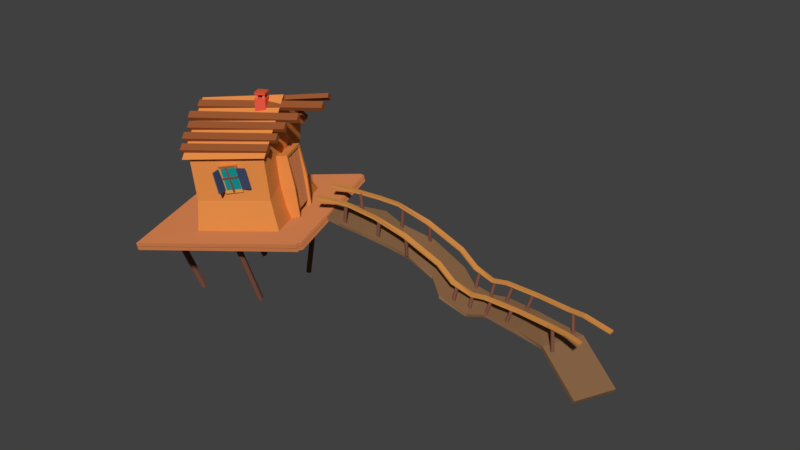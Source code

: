 # Source: DOMEK3.blend  (saved by Blender 2.79.0; exported with 4.5.12 LTS)
import bpy
from mathutils import Matrix  # noqa: F401  (used for matrix-valued properties, if any)

bpy.ops.wm.read_factory_settings(use_empty=True)
scene = bpy.context.scene
scene.name = 'Scene'

# ---- collections
col_collection_1 = bpy.data.collections.new('Collection 1'); scene.collection.children.link(col_collection_1)

# ---- materials (node trees are filled in below, after node groups)
mat_material_010 = bpy.data.materials.new('Material.010')
mat_material_010.alpha_threshold = 0.0
mat_material_010.roughness = 0.5
mat_material_007 = bpy.data.materials.new('Material.007')
mat_material_007.alpha_threshold = 0.0
mat_material_007.roughness = 0.5
mat_material_008 = bpy.data.materials.new('Material.008')
mat_material_008.alpha_threshold = 0.0
mat_material_008.roughness = 0.5
mat_material_006 = bpy.data.materials.new('Material.006')
mat_material_006.alpha_threshold = 0.0
mat_material_006.roughness = 0.5
mat_material_003 = bpy.data.materials.new('Material.003')
mat_material_003.alpha_threshold = 0.0
mat_material_003.roughness = 0.5
mat_material_002 = bpy.data.materials.new('Material.002')
mat_material_002.alpha_threshold = 0.0
mat_material_002.roughness = 0.5
mat_material_011 = bpy.data.materials.new('Material.011')
mat_material_011.alpha_threshold = 0.0
mat_material_011.roughness = 0.5
mat_material_017 = bpy.data.materials.new('Material.017')
mat_material_017.alpha_threshold = 0.0
mat_material_017.roughness = 0.5
mat_material_016 = bpy.data.materials.new('Material.016')
mat_material_016.alpha_threshold = 0.0
mat_material_016.roughness = 0.5
mat_material_015 = bpy.data.materials.new('Material.015')
mat_material_015.alpha_threshold = 0.0
mat_material_015.roughness = 0.5
mat_material_012 = bpy.data.materials.new('Material.012')
mat_material_012.alpha_threshold = 0.0
mat_material_012.roughness = 0.5

# ---- material node trees
mat_material_010.use_nodes = True; mat_material_010.node_tree.nodes.clear()
_N = mat_material_010.node_tree.nodes; _L = mat_material_010.node_tree.links
n0 = _N.new('ShaderNodeOutputMaterial'); n0.name = 'Material Output'; n0.location = (300, 300)
n1 = _N.new('ShaderNodeBsdfDiffuse'); n1.name = 'Diffuse BSDF'; n1.location = (10, 300)
n1.inputs[0].default_value = (0.2122, 0.08438, 0.05781, 1.0)
_L.new(n1.outputs[0], n0.inputs[0])
n0.is_active_output = True
mat_material_007.use_nodes = True; mat_material_007.node_tree.nodes.clear()
_N = mat_material_007.node_tree.nodes; _L = mat_material_007.node_tree.links
n0 = _N.new('ShaderNodeOutputMaterial'); n0.name = 'Material Output'; n0.location = (300, 300)
n1 = _N.new('ShaderNodeBsdfDiffuse'); n1.name = 'Diffuse BSDF'; n1.location = (10, 300)
n1.inputs[0].default_value = (0.6619, 0.2723, 0.064, 1.0)
_L.new(n1.outputs[0], n0.inputs[0])
n0.is_active_output = True
mat_material_008.use_nodes = True; mat_material_008.node_tree.nodes.clear()
_N = mat_material_008.node_tree.nodes; _L = mat_material_008.node_tree.links
n0 = _N.new('ShaderNodeOutputMaterial'); n0.name = 'Material Output'; n0.location = (300, 300)
n1 = _N.new('ShaderNodeBsdfDiffuse'); n1.name = 'Diffuse BSDF'; n1.location = (10, 300)
n1.inputs[0].default_value = (0.008769, 0.2883, 0.2883, 1.0)
_L.new(n1.outputs[0], n0.inputs[0])
n0.is_active_output = True
mat_material_006.use_nodes = True; mat_material_006.node_tree.nodes.clear()
_N = mat_material_006.node_tree.nodes; _L = mat_material_006.node_tree.links
n0 = _N.new('ShaderNodeOutputMaterial'); n0.name = 'Material Output'; n0.location = (300, 300)
n1 = _N.new('ShaderNodeBsdfDiffuse'); n1.name = 'Diffuse BSDF'; n1.location = (10, 300)
n1.inputs[0].default_value = (0.05382, 0.07982, 0.1574, 1.0)
_L.new(n1.outputs[0], n0.inputs[0])
n0.is_active_output = True
mat_material_003.use_nodes = True; mat_material_003.node_tree.nodes.clear()
_N = mat_material_003.node_tree.nodes; _L = mat_material_003.node_tree.links
n0 = _N.new('ShaderNodeOutputMaterial'); n0.name = 'Material Output'; n0.location = (300, 300)
n1 = _N.new('ShaderNodeBsdfDiffuse'); n1.name = 'Diffuse BSDF'; n1.location = (10, 300)
n1.inputs[0].default_value = (0.4969, 0.1683, 0.06125, 1.0)
n1.inputs[1].default_value = 1.0
_L.new(n1.outputs[0], n0.inputs[0])
n0.is_active_output = True
mat_material_002.use_nodes = True; mat_material_002.node_tree.nodes.clear()
_N = mat_material_002.node_tree.nodes; _L = mat_material_002.node_tree.links
n0 = _N.new('ShaderNodeOutputMaterial'); n0.name = 'Material Output'; n0.location = (300, 300)
n1 = _N.new('ShaderNodeBsdfDiffuse'); n1.name = 'Diffuse BSDF'; n1.location = (10, 300)
n1.inputs[0].default_value = (0.8, 0.2738, 0.06595, 1.0)
_L.new(n1.outputs[0], n0.inputs[0])
n0.is_active_output = True
mat_material_011.use_nodes = True; mat_material_011.node_tree.nodes.clear()
_N = mat_material_011.node_tree.nodes; _L = mat_material_011.node_tree.links
n0 = _N.new('ShaderNodeOutputMaterial'); n0.name = 'Material Output'; n0.location = (300, 300)
n1 = _N.new('ShaderNodeBsdfDiffuse'); n1.name = 'Diffuse BSDF'; n1.location = (10, 300)
n1.inputs[0].default_value = (0.2529, 0.1334, 0.06331, 1.0)
_L.new(n1.outputs[0], n0.inputs[0])
n0.is_active_output = True
mat_material_017.use_nodes = True; mat_material_017.node_tree.nodes.clear()
_N = mat_material_017.node_tree.nodes; _L = mat_material_017.node_tree.links
n0 = _N.new('ShaderNodeOutputMaterial'); n0.name = 'Material Output'; n0.location = (300, 300)
n1 = _N.new('ShaderNodeBsdfDiffuse'); n1.name = 'Diffuse BSDF'; n1.location = (10, 300)
n1.inputs[0].default_value = (0.8, 0.1027, 0.03772, 1.0)
_L.new(n1.outputs[0], n0.inputs[0])
n0.is_active_output = True
mat_material_016.use_nodes = True; mat_material_016.node_tree.nodes.clear()
_N = mat_material_016.node_tree.nodes; _L = mat_material_016.node_tree.links
n0 = _N.new('ShaderNodeOutputMaterial'); n0.name = 'Material Output'; n0.location = (300, 300)
n1 = _N.new('ShaderNodeBsdfDiffuse'); n1.name = 'Diffuse BSDF'; n1.location = (10, 300)
n1.inputs[0].default_value = (0.8, 0.1992, 0.09667, 1.0)
_L.new(n1.outputs[0], n0.inputs[0])
n0.is_active_output = True
mat_material_015.use_nodes = True; mat_material_015.node_tree.nodes.clear()
_N = mat_material_015.node_tree.nodes; _L = mat_material_015.node_tree.links
n0 = _N.new('ShaderNodeOutputMaterial'); n0.name = 'Material Output'; n0.location = (300, 300)
n1 = _N.new('ShaderNodeBsdfDiffuse'); n1.name = 'Diffuse BSDF'; n1.location = (10, 300)
n1.inputs[0].default_value = (0.8689, 0.1105, 0.06482, 1.0)
_L.new(n1.outputs[0], n0.inputs[0])
n0.is_active_output = True
mat_material_012.use_nodes = True; mat_material_012.node_tree.nodes.clear()
_N = mat_material_012.node_tree.nodes; _L = mat_material_012.node_tree.links
n0 = _N.new('ShaderNodeOutputMaterial'); n0.name = 'Material Output'; n0.location = (300, 300)
n1 = _N.new('ShaderNodeBsdfDiffuse'); n1.name = 'Diffuse BSDF'; n1.location = (10, 300)
n1.inputs[0].default_value = (0.3264, 0.09872, 0.03205, 1.0)
_L.new(n1.outputs[0], n0.inputs[0])
n0.is_active_output = True

# ---- world
world_world = bpy.data.worlds.new('World'); scene.world = world_world
world_world.color = (0.05088, 0.05088, 0.05088)
world_world.use_sun_shadow = False
world_world.sun_shadow_jitter_overblur = 0.0
world_world.cycles.sampling_method = 'MANUAL'

# ---- meshes
me_cube_259 = bpy.data.meshes.new('Cube.259')
me_cube_259.from_pydata([(-1.0, -0.6732, -1.0), (-1.0, 5.909, -1.0), (-0.8556, -0.5289, -0.2894), (-1.0, -0.6732, -0.4337), (-0.8556, 5.764, -0.2894), (-1.0, 5.909, -0.4337), (-0.2813, -0.5289, -0.2894), (-0.1369, -0.6732, -0.4337), (-0.2813, 5.764, -0.2894), (-0.1369, 5.909, -0.4337), (-0.4001, -0.6732, -1.0), (-0.1369, -0.6732, -0.7368), (-0.1369, 5.909, -0.7368), (-0.4001, 5.909, -1.0)], [], [(8, 4, 2, 6), (1, 5, 9, 12, 13), (0, 3, 5, 1), (10, 11, 7, 3, 0), (2, 4, 5, 3), (4, 8, 9, 5), (8, 6, 7, 9), (6, 2, 3, 7), (12, 9, 7, 11), (10, 13, 12, 11), (1, 13, 10, 0)])
me_cube_259.materials.append(mat_material_010)
me_cube_259.use_remesh_preserve_volume = False
me_cube_259.use_remesh_preserve_attributes = False
me_cube_259.use_mirror_vertex_groups = False
me_cube_259.update()
me_cube_258 = bpy.data.meshes.new('Cube.258')
me_cube_258.from_pydata([(-1.0, -1.0, -1.0), (-1.0, -1.0, 1.0), (-1.0, 0.3716, -1.0), (-1.0, 0.3716, 1.0), (-0.4075, -1.0, -1.0), (-0.4075, -1.0, 1.0), (-0.4075, 0.3716, -1.0), (-0.4075, 0.3716, 1.0), (-1.0, -1.0, 0.8), (-1.0, 0.3716, 0.8), (-0.4075, 0.3716, 0.8), (-0.4075, -1.0, 0.8), (-1.0, 0.3716, -0.82), (-0.4075, 0.3716, -0.82), (-0.4075, -1.0, -0.82), (-1.0, -1.0, -0.82), (-1.0, 0.2345, -1.0), (-1.0, 0.2345, 1.0), (-0.4075, 0.2345, -1.0), (-0.4075, 0.2345, 1.0), (-0.517, 0.2345, 0.8112), (-1.0, 0.2345, 0.8), (-1.0, 0.2345, -0.82), (-0.517, 0.2345, -0.8088), (-1.0, -0.8766, -1.0), (-0.4075, -0.8766, 1.0), (-0.517, -0.8766, 0.8112), (-0.517, -0.8766, -0.8088), (-1.0, -0.8766, 1.0), (-0.4075, -0.8766, -1.0), (-1.0, -0.8766, 0.8), (-1.0, -0.8766, -0.82), (-0.5853, 0.3374, -0.9504), (-0.5853, 0.3374, 0.95), (-0.5853, -0.966, -0.9504), (-0.5853, -0.966, 0.95), (-0.5853, -0.966, 0.76), (-0.5853, 0.3374, 0.76), (-0.5853, 0.3374, -0.7793), (-0.5853, -0.966, -0.7793), (-0.5853, 0.207, 0.95), (-0.5853, 0.207, -0.9504), (-0.5853, -0.8487, 0.95), (-0.5853, -0.8487, -0.9504)], [], [(21, 17, 3, 9), (37, 33, 7, 10), (26, 25, 5, 11), (36, 35, 1, 8), (43, 29, 4, 34), (42, 28, 1, 35), (39, 36, 8, 15), (27, 26, 11, 14), (38, 37, 10, 13), (22, 21, 9, 12), (16, 22, 12, 2), (32, 38, 13, 6), (29, 27, 14, 4), (34, 39, 15, 0), (6, 13, 23, 18), (24, 31, 22, 16), (31, 30, 21, 22), (13, 10, 20, 23), (33, 3, 17, 40), (32, 6, 18, 41), (10, 7, 19, 20), (30, 28, 17, 21), (8, 1, 28, 30), (15, 8, 30, 31), (0, 15, 31, 24), (18, 23, 27, 29), (23, 20, 26, 27), (40, 17, 28, 42), (41, 18, 29, 43), (20, 19, 25, 26), (16, 41, 43, 24), (19, 40, 42, 25), (2, 32, 41, 16), (7, 33, 40, 19), (4, 14, 39, 34), (2, 12, 38, 32), (12, 9, 37, 38), (14, 11, 36, 39), (25, 42, 35, 5), (24, 43, 34, 0), (11, 5, 35, 36), (9, 3, 33, 37)])
me_cube_258.polygons.foreach_set('material_index', [0, 0, 0, 0, 0, 0, 0, 0, 0, 0, 0, 0, 0, 0, 0, 0, 0, 0, 0, 0, 0, 0, 0, 0, 0, 0, 1, 0, 0, 0, 0, 0, 0, 0, 0, 0, 0, 0, 0, 0, 0, 0])
me_cube_258.materials.append(mat_material_007)
me_cube_258.materials.append(mat_material_008)
me_cube_258.use_remesh_preserve_volume = False
me_cube_258.use_remesh_preserve_attributes = False
me_cube_258.use_mirror_vertex_groups = False
me_cube_258.update()
me_cube_257 = bpy.data.meshes.new('Cube.257')
me_cube_257.from_pydata([(-1.0, -0.6732, -1.0), (-1.163, 8.977, -1.028), (-0.8556, -0.5289, -0.2894), (-1.0, -0.6732, -0.4337), (-1.019, 8.833, -0.3175), (-1.163, 8.977, -0.4618), (-0.2813, -0.5289, -0.2894), (-0.1369, -0.6732, -0.4337), (-0.4443, 8.833, -0.3175), (-0.3, 8.977, -0.4618), (-0.4001, -0.6732, -1.0), (-0.1369, -0.6732, -0.7368), (-0.3, 8.977, -0.7649), (-0.5631, 8.977, -1.028)], [], [(8, 4, 2, 6), (1, 5, 9, 12, 13), (0, 3, 5, 1), (10, 11, 7, 3, 0), (2, 4, 5, 3), (4, 8, 9, 5), (8, 6, 7, 9), (6, 2, 3, 7), (12, 9, 7, 11), (10, 13, 12, 11), (1, 13, 10, 0)])
me_cube_257.materials.append(mat_material_010)
me_cube_257.use_remesh_preserve_volume = False
me_cube_257.use_remesh_preserve_attributes = False
me_cube_257.use_mirror_vertex_groups = False
me_cube_257.update()
me_cube_256 = bpy.data.meshes.new('Cube.256')
me_cube_256.from_pydata([(-1.009, -1.094, -0.5183), (-0.9629, -1.052, 4.004), (-1.009, 0.9055, -0.5183), (-0.9629, 0.9482, 4.004), (-0.6022, -1.147, -0.5337), (-0.5557, -1.105, 3.989), (-0.6022, 0.8528, -0.5337), (-0.5557, 0.8955, 3.989)], [], [(0, 1, 3, 2), (2, 3, 7, 6), (6, 7, 5, 4), (4, 5, 1, 0), (2, 6, 4, 0), (7, 3, 1, 5)])
me_cube_256.materials.append(mat_material_006)
me_cube_256.use_remesh_preserve_volume = False
me_cube_256.use_remesh_preserve_attributes = False
me_cube_256.use_mirror_vertex_groups = False
me_cube_256.update()
me_cube_255 = bpy.data.meshes.new('Cube.255')
me_cube_255.from_pydata([(-1.009, -1.094, -0.5183), (-0.9629, -1.052, 4.004), (-1.009, 0.9055, -0.5183), (-0.9629, 0.9482, 4.004), (-0.6022, -1.147, -0.5337), (-0.5557, -1.105, 3.989), (-0.6022, 0.8528, -0.5337), (-0.5557, 0.8955, 3.989)], [], [(0, 1, 3, 2), (2, 3, 7, 6), (6, 7, 5, 4), (4, 5, 1, 0), (2, 6, 4, 0), (7, 3, 1, 5)])
me_cube_255.materials.append(mat_material_006)
me_cube_255.use_remesh_preserve_volume = False
me_cube_255.use_remesh_preserve_attributes = False
me_cube_255.use_mirror_vertex_groups = False
me_cube_255.update()
me_cube_201 = bpy.data.meshes.new('Cube.201')
me_cube_201.from_pydata([(-1.0, -1.0, -1.0), (-1.01, -0.9981, -0.9139), (-1.0, 1.0, -1.0), (-1.01, 1.002, -0.9139), (1.0, -1.0, -1.0), (0.9902, -0.9981, -0.9139), (1.0, 1.0, -1.0), (0.9902, 1.002, -0.9139), (-1.005, -0.999, -0.957), (-1.005, 1.001, -0.957), (0.9951, 1.001, -0.957), (0.9951, -0.999, -0.957), (-1.004, 1.001, -0.9647), (0.996, 1.001, -0.9647), (0.996, -0.9992, -0.9647), (-1.004, -0.9992, -0.9647), (1.037, 1.001, -0.9601), (1.041, 1.0, -0.9954), (1.041, -1.0, -0.9954), (1.031, 1.002, -0.9093), (1.031, -0.9981, -0.9093), (1.037, -0.9992, -0.9601), (1.036, 1.001, -0.9523), (1.036, -0.999, -0.9523), (-1.005, -1.048, -0.9559), (-1.01, -1.047, -0.9128), (0.996, -1.048, -0.9636), (1.0, -1.049, -0.9989), (-1.0, -1.049, -0.9989), (0.9902, -1.047, -0.9128), (0.9951, -1.048, -0.9559), (-1.004, -1.048, -0.9636), (-1.004, 1.04, -0.9656), (-1.0, 1.039, -1.001), (1.0, 1.039, -1.001), (-1.01, 1.041, -0.9148), (0.9902, 1.041, -0.9148), (0.996, 1.04, -0.9656), (-1.005, 1.04, -0.9578), (0.9951, 1.04, -0.9578)], [], [(8, 1, 3, 9), (6, 2, 33, 34), (11, 10, 22, 23), (1, 8, 24, 25), (2, 6, 4, 0), (7, 3, 1, 5), (14, 11, 8, 15), (13, 10, 11, 14), (12, 9, 10, 13), (15, 8, 9, 12), (0, 15, 12, 2), (13, 6, 34, 37), (7, 5, 20, 19), (15, 0, 28, 31), (22, 19, 20, 23), (17, 16, 21, 18), (6, 13, 16, 17), (13, 14, 21, 16), (5, 11, 23, 20), (14, 4, 18, 21), (4, 6, 17, 18), (10, 7, 19, 22), (30, 29, 25, 24), (27, 26, 31, 28), (0, 4, 27, 28), (11, 5, 29, 30), (5, 1, 25, 29), (4, 14, 26, 27), (14, 15, 31, 26), (8, 11, 30, 24), (38, 35, 36, 39), (33, 32, 37, 34), (9, 3, 35, 38), (10, 9, 38, 39), (3, 7, 36, 35), (12, 13, 37, 32), (7, 10, 39, 36), (2, 12, 32, 33)])
me_cube_201.materials.append(mat_material_003)
me_cube_201.use_remesh_preserve_volume = False
me_cube_201.use_remesh_preserve_attributes = False
me_cube_201.use_mirror_vertex_groups = False
me_cube_201.update()
me_cube_202 = bpy.data.meshes.new('Cube.202')
me_cube_202.from_pydata([(0.1379, 1.0, -1.0), (1.0, 0.1379, -1.0), (1.0, -0.1017, 24.15), (0.1379, 0.7604, 24.15), (1.0, -0.2621, -1.0), (0.2621, -1.0, -1.0), (0.2621, -1.24, 24.15), (1.0, -0.5017, 24.15), (-1.0, 0.4579, -1.0), (-0.4579, 1.0, -1.0), (-0.4579, 0.7604, 24.15), (-1.0, 0.2183, 24.15), (-0.1163, -1.0, -1.0), (-1.0, -0.1163, -1.0), (-1.0, -0.3559, 24.15), (-0.1163, -1.24, 24.15)], [], [(9, 10, 3, 0), (2, 3, 10, 11, 14, 15, 6, 7), (2, 1, 0, 3), (1, 2, 7, 4), (6, 5, 4, 7), (8, 9, 0, 1, 4, 5, 12, 13), (10, 9, 8, 11), (13, 14, 11, 8), (12, 15, 14, 13), (5, 6, 15, 12)])
me_cube_202.materials.append(mat_material_010)
me_cube_202.use_remesh_preserve_volume = False
me_cube_202.use_remesh_preserve_attributes = False
me_cube_202.use_mirror_vertex_groups = False
me_cube_202.update()
me_cube_203 = bpy.data.meshes.new('Cube.203')
me_cube_203.from_pydata([(0.1379, 1.0, -1.0), (1.0, 0.1379, -1.0), (1.0, 0.9593, 25.05), (0.1379, 1.821, 25.05), (1.0, -0.2621, -1.0), (0.2621, -1.0, -1.0), (0.2621, -0.1786, 25.05), (1.0, 0.5593, 25.05), (-1.0, 0.4579, -1.0), (-0.4579, 1.0, -1.0), (-0.4579, 1.821, 25.05), (-1.0, 1.279, 25.05), (-0.1163, -1.0, -1.0), (-1.0, -0.1163, -1.0), (-1.0, 0.7051, 25.05), (-0.1163, -0.1786, 25.05)], [], [(9, 10, 3, 0), (2, 3, 10, 11, 14, 15, 6, 7), (2, 1, 0, 3), (1, 2, 7, 4), (6, 5, 4, 7), (8, 9, 0, 1, 4, 5, 12, 13), (10, 9, 8, 11), (13, 14, 11, 8), (12, 15, 14, 13), (5, 6, 15, 12)])
me_cube_203.materials.append(mat_material_010)
me_cube_203.use_remesh_preserve_volume = False
me_cube_203.use_remesh_preserve_attributes = False
me_cube_203.use_mirror_vertex_groups = False
me_cube_203.update()
me_cube_204 = bpy.data.meshes.new('Cube.204')
me_cube_204.from_pydata([(0.1379, 1.0, -1.0), (1.0, 0.1379, -1.0), (1.0, 1.04, 25.26), (0.1379, 1.902, 25.26), (1.0, -0.2621, -1.0), (0.2621, -1.0, -1.0), (0.2621, -0.09798, 25.26), (1.0, 0.6399, 25.26), (-1.0, 0.4579, -1.0), (-0.4579, 1.0, -1.0), (-0.4579, 1.902, 25.26), (-1.0, 1.36, 25.26), (-0.1163, -1.0, -1.0), (-1.0, -0.1163, -1.0), (-1.0, 0.7858, 25.26), (-0.1163, -0.09798, 25.26)], [], [(9, 10, 3, 0), (2, 3, 10, 11, 14, 15, 6, 7), (2, 1, 0, 3), (1, 2, 7, 4), (6, 5, 4, 7), (8, 9, 0, 1, 4, 5, 12, 13), (10, 9, 8, 11), (13, 14, 11, 8), (12, 15, 14, 13), (5, 6, 15, 12)])
me_cube_204.materials.append(mat_material_010)
me_cube_204.use_remesh_preserve_volume = False
me_cube_204.use_remesh_preserve_attributes = False
me_cube_204.use_mirror_vertex_groups = False
me_cube_204.update()
me_cube_205 = bpy.data.meshes.new('Cube.205')
me_cube_205.from_pydata([(0.1379, 1.0, -1.0), (1.0, 0.1379, -1.0), (1.762, 2.333, 27.25), (0.8997, 3.195, 27.25), (1.0, -0.2621, -1.0), (0.2621, -1.0, -1.0), (1.024, 1.195, 27.25), (1.762, 1.933, 27.25), (-1.0, 0.4579, -1.0), (-0.4579, 1.0, -1.0), (0.3038, 3.195, 27.25), (-0.2383, 2.653, 27.25), (-0.1163, -1.0, -1.0), (-1.0, -0.1163, -1.0), (-0.2383, 2.079, 27.25), (0.6455, 1.195, 27.25)], [], [(9, 10, 3, 0), (2, 3, 10, 11, 14, 15, 6, 7), (2, 1, 0, 3), (1, 2, 7, 4), (6, 5, 4, 7), (8, 9, 0, 1, 4, 5, 12, 13), (10, 9, 8, 11), (13, 14, 11, 8), (12, 15, 14, 13), (5, 6, 15, 12)])
me_cube_205.materials.append(mat_material_010)
me_cube_205.use_remesh_preserve_volume = False
me_cube_205.use_remesh_preserve_attributes = False
me_cube_205.use_mirror_vertex_groups = False
me_cube_205.update()
me_cube_206 = bpy.data.meshes.new('Cube.206')
me_cube_206.from_pydata([(-0.833, -1.522, -0.72), (-0.8821, -1.506, 0.9567), (-0.9509, 0.9837, -0.6766), (-1.0, 1.0, 1.0), (1.167, -1.522, -0.72), (1.118, -1.506, 0.9567), (1.049, 0.9837, -0.6766), (1.0, 1.0, 1.0), (-0.8919, -0.2693, -0.6983), (-0.7853, -0.3046, 2.004), (1.108, -0.2693, -0.6983), (1.215, -0.3046, 2.004), (-0.7611, -1.388, 0.921), (-0.8671, 0.8646, 0.9599), (0.9303, 0.8646, 0.9599), (1.036, -1.388, 0.921), (1.109, -0.303, 1.767), (-0.6886, -0.303, 1.767), (-0.7957, 0.8323, -0.02665), (0.7488, 0.7713, 0.007336), (1.02, -1.378, -0.052), (1.026, -0.2772, 0.3564), (-0.7621, -0.2772, 0.3564), (-0.7685, -1.378, -0.052)], [], [(17, 9, 3, 13), (13, 3, 7, 14), (16, 11, 5, 15), (15, 5, 1, 12), (8, 10, 4, 0), (11, 9, 1, 5), (7, 3, 9, 11), (2, 6, 10, 8), (14, 7, 11, 16), (12, 1, 9, 17), (23, 12, 17, 22), (19, 14, 16, 21), (20, 15, 12, 23), (21, 16, 15, 20), (18, 13, 14, 19), (22, 17, 13, 18), (8, 22, 18, 2), (2, 18, 19, 6), (10, 21, 20, 4), (4, 20, 23, 0), (6, 19, 21, 10), (0, 23, 22, 8)])
me_cube_206.materials.append(mat_material_002)
me_cube_206.use_remesh_preserve_volume = False
me_cube_206.use_remesh_preserve_attributes = False
me_cube_206.use_mirror_vertex_groups = False
me_cube_206.update()
me_cube_208 = bpy.data.meshes.new('Cube.208')
me_cube_208.from_pydata([(-1.087, -0.6822, -0.5021), (-1.063, -0.6968, -0.3979), (-0.4043, 0.6856, -0.4655), (-0.38, 0.6709, -0.3613), (-0.1689, -0.5834, -0.8712), (-0.1447, -0.598, -0.7671), (0.823, 1.112, -0.8137), (0.8473, 1.097, -0.7095), (1.491, 0.677, -0.932), (1.472, 0.6888, -1.062), (0.7276, -0.7441, -1.103), (0.747, -0.7558, -0.9727), (2.799, 0.2632, -1.191), (2.802, 0.295, -1.319), (1.714, -0.8344, -1.459), (1.711, -0.8661, -1.332), (3.998, -0.6439, -1.664), (4.019, -0.7026, -1.752), (2.65, -1.684, -1.673), (2.628, -1.625, -1.585), (4.359, -1.356, -1.883), (4.38, -1.415, -1.971), (2.883, -2.532, -1.9), (2.862, -2.473, -1.812), (5.126, -1.529, -2.151), (5.124, -1.528, -2.259), (3.917, -3.02, -2.229), (3.919, -3.021, -2.121), (5.841, -1.198, -2.437), (5.838, -1.197, -2.545), (4.777, -2.535, -2.506), (4.779, -2.536, -2.398), (6.918, -1.791, -2.464), (6.914, -1.79, -2.643), (5.833, -3.289, -2.532), (5.837, -3.29, -2.354), (8.476, -3.102, -2.37), (8.478, -3.049, -2.541), (6.792, -3.798, -2.693), (6.791, -3.851, -2.523), (9.474, -5.214, -3.021), (9.476, -5.161, -3.191), (7.79, -5.91, -3.344), (7.788, -5.964, -3.173), (-0.9475, 0.9013, -0.4959), (-1.655, -0.4513, -0.4018), (-1.624, -0.4598, -0.2986), (-0.917, 0.8928, -0.3926)], [], [(0, 1, 46, 45), (2, 3, 7, 6), (7, 5, 11, 8), (4, 5, 1, 0), (2, 6, 4, 0), (7, 3, 1, 5), (9, 8, 12, 13), (6, 7, 8, 9), (5, 4, 10, 11), (4, 6, 9, 10), (15, 14, 18, 19), (11, 10, 14, 15), (10, 9, 13, 14), (8, 11, 15, 12), (16, 19, 23, 20), (14, 13, 17, 18), (12, 15, 19, 16), (13, 12, 16, 17), (23, 22, 26, 27), (17, 16, 20, 21), (19, 18, 22, 23), (18, 17, 21, 22), (26, 25, 29, 30), (22, 21, 25, 26), (20, 23, 27, 24), (21, 20, 24, 25), (28, 31, 35, 32), (24, 27, 31, 28), (25, 24, 28, 29), (27, 26, 30, 31), (34, 33, 37, 38), (29, 28, 32, 33), (31, 30, 34, 35), (30, 29, 33, 34), (36, 39, 43, 40), (32, 35, 39, 36), (33, 32, 36, 37), (35, 34, 38, 39), (41, 40, 43, 42), (37, 36, 40, 41), (39, 38, 42, 43), (38, 37, 41, 42), (45, 46, 47, 44), (1, 3, 47, 46), (2, 0, 45, 44), (3, 2, 44, 47)])
me_cube_208.materials.append(mat_material_011)
me_cube_208.use_remesh_preserve_volume = False
me_cube_208.use_remesh_preserve_attributes = False
me_cube_208.use_mirror_vertex_groups = False
me_cube_208.update()
me_cube_209 = bpy.data.meshes.new('Cube.209')
me_cube_209.from_pydata([(-1.0, -1.0, -1.0), (-1.0, -1.0, 11.92), (-1.0, 1.0, -1.0), (-1.0, 1.0, 11.92), (1.0, -1.0, -1.0), (1.0, -1.0, 11.92), (1.0, 1.0, -1.0), (1.0, 1.0, 11.92)], [], [(0, 1, 3, 2), (2, 3, 7, 6), (6, 7, 5, 4), (4, 5, 1, 0), (2, 6, 4, 0), (7, 3, 1, 5)])
me_cube_209.materials.append(mat_material_003)
me_cube_209.use_remesh_preserve_volume = False
me_cube_209.use_remesh_preserve_attributes = False
me_cube_209.use_mirror_vertex_groups = False
me_cube_209.update()
me_cube_210 = bpy.data.meshes.new('Cube.210')
me_cube_210.from_pydata([(-1.0, -1.0, -1.0), (-1.0, -1.0, 11.92), (-1.0, 1.0, -1.0), (-1.0, 1.0, 11.92), (1.0, -1.0, -1.0), (1.0, -1.0, 11.92), (1.0, 1.0, -1.0), (1.0, 1.0, 11.92)], [], [(0, 1, 3, 2), (2, 3, 7, 6), (6, 7, 5, 4), (4, 5, 1, 0), (2, 6, 4, 0), (7, 3, 1, 5)])
me_cube_210.materials.append(mat_material_003)
me_cube_210.use_remesh_preserve_volume = False
me_cube_210.use_remesh_preserve_attributes = False
me_cube_210.use_mirror_vertex_groups = False
me_cube_210.update()
me_cube_211 = bpy.data.meshes.new('Cube.211')
me_cube_211.from_pydata([(-1.0, -1.0, -1.0), (-1.0, -1.0, 11.92), (-1.0, 1.0, -1.0), (-1.0, 1.0, 11.92), (1.0, -1.0, -1.0), (1.0, -1.0, 11.92), (1.0, 1.0, -1.0), (1.0, 1.0, 11.92)], [], [(0, 1, 3, 2), (2, 3, 7, 6), (6, 7, 5, 4), (4, 5, 1, 0), (2, 6, 4, 0), (7, 3, 1, 5)])
me_cube_211.materials.append(mat_material_003)
me_cube_211.use_remesh_preserve_volume = False
me_cube_211.use_remesh_preserve_attributes = False
me_cube_211.use_mirror_vertex_groups = False
me_cube_211.update()
me_cube_212 = bpy.data.meshes.new('Cube.212')
me_cube_212.from_pydata([(-1.0, -1.0, -1.0), (-1.0, -1.0, 1.379), (-1.0, -0.462, -1.0), (-1.0, -0.462, 1.379), (0.6584, -1.0, -1.0), (0.6584, -1.0, 1.379), (0.6584, -0.462, -1.0), (0.6584, -0.462, 1.379), (-1.05, -1.06, 0.1893), (-1.05, -0.402, 0.1893), (0.7082, -0.402, 0.1893), (0.7082, -1.06, 0.1893), (0.8266, -0.402, 0.1893), (0.7769, -0.462, -1.0), (0.7769, -1.0, -1.0), (0.7769, -0.462, 1.379), (0.7769, -1.0, 1.379), (0.8266, -1.06, 0.1893), (-1.156, -0.462, -1.0), (-1.156, -1.0, -1.0), (-1.206, -1.06, 0.1893), (-1.156, -1.0, 1.379), (-1.156, -0.462, 1.379), (-1.206, -0.402, 0.1893), (-1.0, -1.005, 1.481), (-1.0, -0.4672, 1.481), (0.6584, -0.4672, 1.481), (0.6584, -1.005, 1.481), (0.7769, -0.4672, 1.481), (0.7769, -1.005, 1.481), (-1.156, -1.005, 1.481), (-1.156, -0.4672, 1.481), (-1.05, -0.144, 0.1893), (-1.0, -0.2039, -1.0), (-1.0, -0.2039, 1.379), (0.6584, -0.2039, 1.379), (0.7082, -0.144, 0.1893), (0.6584, -0.2039, -1.0), (0.8266, -0.144, 0.1893), (0.7769, -0.2039, -1.0), (0.7769, -0.2039, 1.379), (-1.206, -0.144, 0.1893), (-1.156, -0.2039, -1.0), (-1.156, -0.2039, 1.379), (-1.0, -0.2091, 1.481), (0.6584, -0.2091, 1.481), (0.7769, -0.2091, 1.481), (-1.156, -0.2091, 1.481)], [], [(13, 6, 37, 39), (9, 3, 7, 10), (4, 6, 13, 14), (11, 5, 1, 8), (2, 6, 4, 0), (21, 1, 24, 30), (4, 11, 8, 0), (11, 4, 14, 17), (2, 9, 10, 6), (2, 0, 19, 18), (12, 15, 16, 17), (13, 12, 17, 14), (3, 9, 32, 34), (16, 15, 28, 29), (18, 23, 41, 42), (5, 11, 17, 16), (20, 21, 22, 23), (19, 20, 23, 18), (0, 8, 20, 19), (8, 1, 21, 20), (12, 13, 39, 38), (1, 5, 27, 24), (26, 25, 24, 27), (26, 27, 29, 28), (24, 25, 31, 30), (5, 16, 29, 27), (7, 3, 34, 35), (26, 28, 46, 45), (22, 21, 30, 31), (9, 2, 33, 32), (32, 33, 42, 41), (36, 35, 40, 38), (37, 36, 38, 39), (34, 32, 41, 43), (40, 35, 45, 46), (35, 34, 44, 45), (34, 43, 47, 44), (6, 10, 36, 37), (10, 7, 35, 36), (22, 31, 47, 43), (23, 22, 43, 41), (25, 26, 45, 44), (31, 25, 44, 47), (15, 12, 38, 40), (2, 18, 42, 33), (28, 15, 40, 46)])
me_cube_212.materials.append(mat_material_002)
me_cube_212.use_remesh_preserve_volume = False
me_cube_212.use_remesh_preserve_attributes = False
me_cube_212.use_mirror_vertex_groups = False
me_cube_212.update()
me_cube_214 = bpy.data.meshes.new('Cube.214')
me_cube_214.from_pydata([(1.0, -0.4658, -1.0), (0.4658, -1.0, -1.0), (1.376, -2.052, 12.92), (1.91, -1.518, 12.92), (0.3744, 1.0, -1.0), (1.0, 0.3744, -1.0), (1.91, -0.6773, 12.92), (1.285, -0.05174, 12.92), (-1.0, 0.3097, -1.0), (-0.3097, 1.0, -1.0), (0.6006, -0.05174, 12.92), (-0.08965, -0.742, 12.92), (-0.4267, -1.0, -1.0), (-1.0, -0.4267, -1.0), (-0.08965, -1.478, 12.92), (0.4837, -2.052, 12.92)], [], [(9, 10, 7, 4), (5, 6, 3, 0), (8, 9, 4, 5, 0, 1, 12, 13), (2, 1, 0, 3), (6, 5, 4, 7), (1, 2, 15, 12), (10, 9, 8, 11), (6, 7, 10, 11, 14, 15, 2, 3), (12, 15, 14, 13), (13, 14, 11, 8)])
me_cube_214.materials.append(mat_material_010)
me_cube_214.use_remesh_preserve_volume = False
me_cube_214.use_remesh_preserve_attributes = False
me_cube_214.use_mirror_vertex_groups = False
me_cube_214.update()
me_cube_216 = bpy.data.meshes.new('Cube.216')
me_cube_216.from_pydata([(1.0, -0.4658, -1.0), (0.4658, -1.0, -1.0), (0.07907, -1.354, 10.84), (0.6133, -0.8201, 10.84), (0.3744, 1.0, -1.0), (1.0, 0.3744, -1.0), (0.6133, 0.02013, 10.84), (-0.01231, 0.6457, 10.84), (-1.0, 0.3097, -1.0), (-0.3097, 1.0, -1.0), (-0.6965, 0.6457, 10.84), (-1.387, -0.04452, 10.84), (-0.4267, -1.0, -1.0), (-1.0, -0.4267, -1.0), (-1.387, -0.7809, 10.84), (-0.8134, -1.354, 10.84)], [], [(9, 10, 7, 4), (5, 6, 3, 0), (8, 9, 4, 5, 0, 1, 12, 13), (2, 1, 0, 3), (6, 5, 4, 7), (1, 2, 15, 12), (10, 9, 8, 11), (6, 7, 10, 11, 14, 15, 2, 3), (12, 15, 14, 13), (13, 14, 11, 8)])
me_cube_216.materials.append(mat_material_010)
me_cube_216.use_remesh_preserve_volume = False
me_cube_216.use_remesh_preserve_attributes = False
me_cube_216.use_mirror_vertex_groups = False
me_cube_216.update()
me_cube_217 = bpy.data.meshes.new('Cube.217')
me_cube_217.from_pydata([(-1.0, 0.1131, -1.0), (-1.0, 0.1131, -0.7799), (-1.0, 0.8024, -1.0), (-1.0, 0.8024, -0.7799), (1.0, 0.1131, -1.0), (1.0, 0.1131, -0.7799), (1.0, 0.8024, -1.0), (1.0, 0.8024, -0.7799), (-4.916, 0.3991, -0.4758), (-4.7, -0.2553, -0.4758), (-4.7, -0.2553, -0.2557), (-4.916, 0.3991, -0.2557), (-8.387, -1.023, 0.5558), (-8.171, -1.678, 0.5558), (-8.171, -1.678, 0.7759), (-8.387, -1.023, 0.7759), (-9.167, -2.742, 1.351), (-8.95, -3.396, 1.351), (-8.95, -3.396, 1.571), (-9.167, -2.742, 1.571), (-10.89, -3.604, 2.786), (-10.97, -4.289, 2.786), (-10.97, -4.289, 3.006), (-10.89, -3.604, 3.006), (-13.11, -3.345, 4.199), (-13.19, -4.029, 4.199), (-13.19, -4.029, 4.419), (-13.11, -3.345, 4.419), (-17.41, -4.189, 6.634), (-17.49, -4.874, 6.634), (-17.49, -4.874, 6.854), (-17.41, -4.189, 6.854), (-20.89, -5.543, 8.369), (-20.57, -6.153, 8.369), (-20.57, -6.153, 8.589), (-20.89, -5.543, 8.589), (-22.78, -6.542, 8.968), (-22.46, -7.151, 8.968), (-22.46, -7.151, 9.188), (-22.78, -6.542, 9.188), (-24.54, -9.264, 10.43), (-24.22, -9.874, 10.43), (-24.22, -9.874, 10.65), (-24.54, -9.264, 10.65), (-26.46, -10.53, 10.94), (-26.14, -11.14, 10.94), (-26.14, -11.14, 11.16), (-26.46, -10.53, 11.16), (4.336, 1.219, -1.81), (4.336, 1.219, -2.03), (4.336, 0.5295, -2.03), (4.336, 0.5295, -1.81)], [], [(0, 1, 10, 9), (2, 3, 7, 6), (7, 5, 51, 48), (4, 5, 1, 0), (2, 6, 4, 0), (7, 3, 1, 5), (8, 9, 13, 12), (1, 3, 11, 10), (2, 0, 9, 8), (3, 2, 8, 11), (15, 12, 16, 19), (11, 8, 12, 15), (9, 10, 14, 13), (10, 11, 15, 14), (18, 19, 23, 22), (13, 14, 18, 17), (14, 15, 19, 18), (12, 13, 17, 16), (23, 20, 24, 27), (16, 17, 21, 20), (19, 16, 20, 23), (17, 18, 22, 21), (25, 26, 30, 29), (21, 22, 26, 25), (22, 23, 27, 26), (20, 21, 25, 24), (30, 31, 35, 34), (26, 27, 31, 30), (24, 25, 29, 28), (27, 24, 28, 31), (35, 32, 36, 39), (28, 29, 33, 32), (31, 28, 32, 35), (29, 30, 34, 33), (38, 39, 43, 42), (33, 34, 38, 37), (34, 35, 39, 38), (32, 33, 37, 36), (43, 40, 44, 47), (36, 37, 41, 40), (39, 36, 40, 43), (37, 38, 42, 41), (45, 46, 47, 44), (41, 42, 46, 45), (42, 43, 47, 46), (40, 41, 45, 44), (49, 48, 51, 50), (6, 7, 48, 49), (5, 4, 50, 51), (4, 6, 49, 50)])
me_cube_217.materials.append(mat_material_007)
me_cube_217.use_remesh_preserve_volume = False
me_cube_217.use_remesh_preserve_attributes = False
me_cube_217.use_mirror_vertex_groups = False
me_cube_217.update()
me_cube_220 = bpy.data.meshes.new('Cube.220')
me_cube_220.from_pydata([(1.0, -0.4658, -1.0), (0.4658, -1.0, -1.0), (0.07907, -1.354, 10.84), (0.6133, -0.8201, 10.84), (0.3744, 1.0, -1.0), (1.0, 0.3744, -1.0), (0.6133, 0.02013, 10.84), (-0.01231, 0.6457, 10.84), (-1.0, 0.3097, -1.0), (-0.3097, 1.0, -1.0), (-0.6965, 0.6457, 10.84), (-1.387, -0.04452, 10.84), (-0.4267, -1.0, -1.0), (-1.0, -0.4267, -1.0), (-1.387, -0.7809, 10.84), (-0.8134, -1.354, 10.84)], [], [(9, 10, 7, 4), (5, 6, 3, 0), (8, 9, 4, 5, 0, 1, 12, 13), (2, 1, 0, 3), (6, 5, 4, 7), (1, 2, 15, 12), (10, 9, 8, 11), (6, 7, 10, 11, 14, 15, 2, 3), (12, 15, 14, 13), (13, 14, 11, 8)])
me_cube_220.materials.append(mat_material_010)
me_cube_220.use_remesh_preserve_volume = False
me_cube_220.use_remesh_preserve_attributes = False
me_cube_220.use_mirror_vertex_groups = False
me_cube_220.update()
me_cube_221 = bpy.data.meshes.new('Cube.221')
me_cube_221.from_pydata([(0.8622, -0.8487, 0.3674), (0.328, -1.383, 0.3674), (0.3901, -1.433, 10.97), (0.9244, -0.8991, 10.97), (0.2366, 0.617, 0.3674), (0.8622, -0.008552, 0.3674), (0.9244, -0.05887, 10.97), (0.2988, 0.5667, 10.97), (-1.138, -0.07321, 0.3674), (-0.4475, 0.617, 0.3674), (-0.3854, 0.5667, 10.97), (-1.076, -0.1235, 10.97), (-0.5644, -1.383, 0.3674), (-1.138, -0.8096, 0.3674), (-1.076, -0.8599, 10.97), (-0.5023, -1.433, 10.97)], [], [(9, 10, 7, 4), (5, 6, 3, 0), (8, 9, 4, 5, 0, 1, 12, 13), (2, 1, 0, 3), (6, 5, 4, 7), (1, 2, 15, 12), (10, 9, 8, 11), (6, 7, 10, 11, 14, 15, 2, 3), (12, 15, 14, 13), (13, 14, 11, 8)])
me_cube_221.materials.append(mat_material_010)
me_cube_221.use_remesh_preserve_volume = False
me_cube_221.use_remesh_preserve_attributes = False
me_cube_221.use_mirror_vertex_groups = False
me_cube_221.update()
me_cube_222 = bpy.data.meshes.new('Cube.222')
me_cube_222.from_pydata([(0.996, -0.4769, -0.9603), (0.4618, -1.011, -0.9603), (0.1838, -1.063, 9.799), (0.718, -0.529, 9.799), (0.3704, 0.9889, -0.9603), (0.996, 0.3633, -0.9603), (0.718, 0.3112, 9.799), (0.09239, 0.9368, 9.799), (-1.004, 0.2986, -0.9603), (-0.3137, 0.9889, -0.9603), (-0.5918, 0.9368, 9.799), (-1.282, 0.2465, 9.799), (-0.4307, -1.011, -0.9603), (-1.004, -0.4378, -0.9603), (-1.282, -0.4899, 9.799), (-0.7087, -1.063, 9.799)], [], [(9, 10, 7, 4), (5, 6, 3, 0), (8, 9, 4, 5, 0, 1, 12, 13), (2, 1, 0, 3), (6, 5, 4, 7), (1, 2, 15, 12), (10, 9, 8, 11), (6, 7, 10, 11, 14, 15, 2, 3), (12, 15, 14, 13), (13, 14, 11, 8)])
me_cube_222.materials.append(mat_material_010)
me_cube_222.use_remesh_preserve_volume = False
me_cube_222.use_remesh_preserve_attributes = False
me_cube_222.use_mirror_vertex_groups = False
me_cube_222.update()
me_cube_223 = bpy.data.meshes.new('Cube.223')
me_cube_223.from_pydata([(0.996, -0.4769, -0.9603), (0.4618, -1.011, -0.9603), (-0.3546, -5.788, 10.83), (0.1796, -5.254, 10.83), (0.3704, 0.9889, -0.9603), (0.996, 0.3633, -0.9603), (0.1796, -4.414, 10.83), (-0.446, -3.788, 10.83), (-1.004, 0.2986, -0.9603), (-0.3137, 0.9889, -0.9603), (-1.13, -3.788, 10.83), (-1.82, -4.479, 10.83), (-0.4307, -1.011, -0.9603), (-1.004, -0.4378, -0.9603), (-1.82, -5.215, 10.83), (-1.247, -5.788, 10.83)], [], [(9, 10, 7, 4), (5, 6, 3, 0), (8, 9, 4, 5, 0, 1, 12, 13), (2, 1, 0, 3), (6, 5, 4, 7), (1, 2, 15, 12), (10, 9, 8, 11), (6, 7, 10, 11, 14, 15, 2, 3), (12, 15, 14, 13), (13, 14, 11, 8)])
me_cube_223.materials.append(mat_material_010)
me_cube_223.use_remesh_preserve_volume = False
me_cube_223.use_remesh_preserve_attributes = False
me_cube_223.use_mirror_vertex_groups = False
me_cube_223.update()
me_cube_224 = bpy.data.meshes.new('Cube.224')
me_cube_224.from_pydata([(0.996, -0.4769, -0.9603), (0.4618, -1.011, -0.9603), (-0.2773, -4.146, 11.97), (0.2569, -3.612, 11.97), (0.3704, 0.9889, -0.9603), (0.996, 0.3633, -0.9603), (0.2569, -2.772, 11.97), (-0.3687, -2.146, 11.97), (-1.004, 0.2986, -0.9603), (-0.3137, 0.9889, -0.9603), (-1.053, -2.146, 11.97), (-1.743, -2.836, 11.97), (-0.4307, -1.011, -0.9603), (-1.004, -0.4378, -0.9603), (-1.743, -3.573, 11.97), (-1.17, -4.146, 11.97)], [], [(9, 10, 7, 4), (5, 6, 3, 0), (8, 9, 4, 5, 0, 1, 12, 13), (2, 1, 0, 3), (6, 5, 4, 7), (1, 2, 15, 12), (10, 9, 8, 11), (6, 7, 10, 11, 14, 15, 2, 3), (12, 15, 14, 13), (13, 14, 11, 8)])
me_cube_224.materials.append(mat_material_010)
me_cube_224.use_remesh_preserve_volume = False
me_cube_224.use_remesh_preserve_attributes = False
me_cube_224.use_mirror_vertex_groups = False
me_cube_224.update()
me_cube_225 = bpy.data.meshes.new('Cube.225')
me_cube_225.from_pydata([(0.4868, -1.892, 4.094), (-0.0474, -2.427, 4.094), (-1.772, -4.029, 14.42), (-1.237, -3.495, 14.42), (-0.1388, -0.4266, 4.094), (0.4868, -1.052, 4.094), (-1.237, -2.655, 14.42), (-1.863, -2.029, 14.42), (-1.513, -1.117, 4.094), (-0.8229, -0.4266, 4.094), (-2.547, -2.029, 14.42), (-3.237, -2.719, 14.42), (-0.9399, -2.427, 4.094), (-1.513, -1.853, 4.094), (-3.237, -3.456, 14.42), (-2.664, -4.029, 14.42)], [], [(9, 10, 7, 4), (5, 6, 3, 0), (8, 9, 4, 5, 0, 1, 12, 13), (2, 1, 0, 3), (6, 5, 4, 7), (1, 2, 15, 12), (10, 9, 8, 11), (6, 7, 10, 11, 14, 15, 2, 3), (12, 15, 14, 13), (13, 14, 11, 8)])
me_cube_225.materials.append(mat_material_010)
me_cube_225.use_remesh_preserve_volume = False
me_cube_225.use_remesh_preserve_attributes = False
me_cube_225.use_mirror_vertex_groups = False
me_cube_225.update()
me_cube_227 = bpy.data.meshes.new('Cube.227')
me_cube_227.from_pydata([(0.996, -0.4769, -0.9603), (0.4618, -1.011, -0.9603), (-0.2773, -4.146, 11.97), (0.2569, -3.612, 11.97), (0.3704, 0.9889, -0.9603), (0.996, 0.3633, -0.9603), (0.2569, -2.772, 11.97), (-0.3687, -2.146, 11.97), (-1.004, 0.2986, -0.9603), (-0.3137, 0.9889, -0.9603), (-1.053, -2.146, 11.97), (-1.743, -2.836, 11.97), (-0.4307, -1.011, -0.9603), (-1.004, -0.4378, -0.9603), (-1.743, -3.573, 11.97), (-1.17, -4.146, 11.97)], [], [(9, 10, 7, 4), (5, 6, 3, 0), (8, 9, 4, 5, 0, 1, 12, 13), (2, 1, 0, 3), (6, 5, 4, 7), (1, 2, 15, 12), (10, 9, 8, 11), (6, 7, 10, 11, 14, 15, 2, 3), (12, 15, 14, 13), (13, 14, 11, 8)])
me_cube_227.materials.append(mat_material_010)
me_cube_227.use_remesh_preserve_volume = False
me_cube_227.use_remesh_preserve_attributes = False
me_cube_227.use_mirror_vertex_groups = False
me_cube_227.update()
me_cube_228 = bpy.data.meshes.new('Cube.228')
me_cube_228.from_pydata([(0.996, -0.4769, -0.9603), (0.4618, -1.011, -0.9603), (-0.3546, -5.788, 10.83), (0.1796, -5.254, 10.83), (0.3704, 0.9889, -0.9603), (0.996, 0.3633, -0.9603), (0.1796, -4.414, 10.83), (-0.446, -3.788, 10.83), (-1.004, 0.2986, -0.9603), (-0.3137, 0.9889, -0.9603), (-1.13, -3.788, 10.83), (-1.82, -4.479, 10.83), (-0.4307, -1.011, -0.9603), (-1.004, -0.4378, -0.9603), (-1.82, -5.215, 10.83), (-1.247, -5.788, 10.83)], [], [(9, 10, 7, 4), (5, 6, 3, 0), (8, 9, 4, 5, 0, 1, 12, 13), (2, 1, 0, 3), (6, 5, 4, 7), (1, 2, 15, 12), (10, 9, 8, 11), (6, 7, 10, 11, 14, 15, 2, 3), (12, 15, 14, 13), (13, 14, 11, 8)])
me_cube_228.materials.append(mat_material_010)
me_cube_228.use_remesh_preserve_volume = False
me_cube_228.use_remesh_preserve_attributes = False
me_cube_228.use_mirror_vertex_groups = False
me_cube_228.update()
me_cube_229 = bpy.data.meshes.new('Cube.229')
me_cube_229.from_pydata([(0.996, -0.4769, -0.9603), (0.4618, -1.011, -0.9603), (0.1838, -1.063, 9.799), (0.718, -0.529, 9.799), (0.3704, 0.9889, -0.9603), (0.996, 0.3633, -0.9603), (0.718, 0.3112, 9.799), (0.09239, 0.9368, 9.799), (-1.004, 0.2986, -0.9603), (-0.3137, 0.9889, -0.9603), (-0.5918, 0.9368, 9.799), (-1.282, 0.2465, 9.799), (-0.4307, -1.011, -0.9603), (-1.004, -0.4378, -0.9603), (-1.282, -0.4899, 9.799), (-0.7087, -1.063, 9.799)], [], [(9, 10, 7, 4), (5, 6, 3, 0), (8, 9, 4, 5, 0, 1, 12, 13), (2, 1, 0, 3), (6, 5, 4, 7), (1, 2, 15, 12), (10, 9, 8, 11), (6, 7, 10, 11, 14, 15, 2, 3), (12, 15, 14, 13), (13, 14, 11, 8)])
me_cube_229.materials.append(mat_material_010)
me_cube_229.use_remesh_preserve_volume = False
me_cube_229.use_remesh_preserve_attributes = False
me_cube_229.use_mirror_vertex_groups = False
me_cube_229.update()
me_cube_230 = bpy.data.meshes.new('Cube.230')
me_cube_230.from_pydata([(0.8622, -0.8487, 0.3674), (0.328, -1.383, 0.3674), (0.07907, -1.354, 10.84), (0.6133, -0.8201, 10.84), (0.2366, 0.617, 0.3674), (0.8622, -0.008552, 0.3674), (0.6133, 0.02013, 10.84), (-0.01231, 0.6457, 10.84), (-1.138, -0.07321, 0.3674), (-0.4475, 0.617, 0.3674), (-0.6965, 0.6457, 10.84), (-1.387, -0.04452, 10.84), (-0.5644, -1.383, 0.3674), (-1.138, -0.8096, 0.3674), (-1.387, -0.7809, 10.84), (-0.8134, -1.354, 10.84)], [], [(9, 10, 7, 4), (5, 6, 3, 0), (8, 9, 4, 5, 0, 1, 12, 13), (2, 1, 0, 3), (6, 5, 4, 7), (1, 2, 15, 12), (10, 9, 8, 11), (6, 7, 10, 11, 14, 15, 2, 3), (12, 15, 14, 13), (13, 14, 11, 8)])
me_cube_230.materials.append(mat_material_010)
me_cube_230.use_remesh_preserve_volume = False
me_cube_230.use_remesh_preserve_attributes = False
me_cube_230.use_mirror_vertex_groups = False
me_cube_230.update()
me_cube_231 = bpy.data.meshes.new('Cube.231')
me_cube_231.from_pydata([(1.0, -0.4658, -1.0), (0.4658, -1.0, -1.0), (0.07907, -1.354, 10.84), (0.6133, -0.8201, 10.84), (0.3744, 1.0, -1.0), (1.0, 0.3744, -1.0), (0.6133, 0.02013, 10.84), (-0.01231, 0.6457, 10.84), (-1.0, 0.3097, -1.0), (-0.3097, 1.0, -1.0), (-0.6965, 0.6457, 10.84), (-1.387, -0.04452, 10.84), (-0.4267, -1.0, -1.0), (-1.0, -0.4267, -1.0), (-1.387, -0.7809, 10.84), (-0.8134, -1.354, 10.84)], [], [(9, 10, 7, 4), (5, 6, 3, 0), (8, 9, 4, 5, 0, 1, 12, 13), (2, 1, 0, 3), (6, 5, 4, 7), (1, 2, 15, 12), (10, 9, 8, 11), (6, 7, 10, 11, 14, 15, 2, 3), (12, 15, 14, 13), (13, 14, 11, 8)])
me_cube_231.materials.append(mat_material_010)
me_cube_231.use_remesh_preserve_volume = False
me_cube_231.use_remesh_preserve_attributes = False
me_cube_231.use_mirror_vertex_groups = False
me_cube_231.update()
me_cube_232 = bpy.data.meshes.new('Cube.232')
me_cube_232.from_pydata([(-1.0, 0.1131, -1.0), (-1.0, 0.1131, -0.7799), (-1.0, 0.8024, -1.0), (-1.0, 0.8024, -0.7799), (1.447, -0.1817, -1.0), (1.447, -0.1817, -0.7799), (1.447, 0.5077, -1.0), (1.447, 0.5077, -0.7799), (-4.916, 0.3991, -0.4758), (-4.7, -0.2553, -0.4758), (-4.7, -0.2553, -0.2557), (-4.916, 0.3991, -0.2557), (-8.387, -1.023, 0.5558), (-8.171, -1.678, 0.5558), (-8.171, -1.678, 0.7759), (-8.387, -1.023, 0.7759), (-9.167, -2.542, 1.351), (-8.95, -3.196, 1.351), (-8.95, -3.196, 1.571), (-9.167, -2.542, 1.571), (-10.89, -3.604, 2.786), (-10.97, -4.289, 2.786), (-10.97, -4.289, 3.006), (-10.89, -3.604, 3.006), (-13.11, -3.345, 4.199), (-13.19, -4.029, 4.199), (-13.19, -4.029, 4.419), (-13.11, -3.345, 4.419), (-17.41, -4.189, 6.634), (-17.49, -4.874, 6.634), (-17.49, -4.874, 6.854), (-17.41, -4.189, 6.854), (-20.89, -5.543, 8.369), (-20.57, -6.153, 8.369), (-20.57, -6.153, 8.589), (-20.89, -5.543, 8.589), (-22.78, -7.704, 10.12), (-22.46, -8.314, 10.12), (-22.46, -8.314, 10.34), (-22.78, -7.704, 10.34), (-23.8, -8.87, 10.76), (-23.48, -9.479, 10.76), (-23.48, -9.479, 10.98), (-23.8, -8.87, 10.98), (-25.21, -10.11, 11.2), (-24.89, -10.72, 11.2), (-24.89, -10.72, 11.42), (-25.21, -10.11, 11.42), (3.701, -0.1355, -0.7799), (3.701, -0.1355, -1.0), (3.701, -0.8248, -1.0), (3.701, -0.8248, -0.7799)], [], [(0, 1, 10, 9), (2, 3, 7, 6), (7, 5, 51, 48), (4, 5, 1, 0), (2, 6, 4, 0), (7, 3, 1, 5), (8, 9, 13, 12), (1, 3, 11, 10), (2, 0, 9, 8), (3, 2, 8, 11), (15, 12, 16, 19), (11, 8, 12, 15), (9, 10, 14, 13), (10, 11, 15, 14), (18, 19, 23, 22), (13, 14, 18, 17), (14, 15, 19, 18), (12, 13, 17, 16), (23, 20, 24, 27), (16, 17, 21, 20), (19, 16, 20, 23), (17, 18, 22, 21), (25, 26, 30, 29), (21, 22, 26, 25), (22, 23, 27, 26), (20, 21, 25, 24), (30, 31, 35, 34), (26, 27, 31, 30), (24, 25, 29, 28), (27, 24, 28, 31), (35, 32, 36, 39), (28, 29, 33, 32), (31, 28, 32, 35), (29, 30, 34, 33), (38, 39, 43, 42), (33, 34, 38, 37), (34, 35, 39, 38), (32, 33, 37, 36), (43, 40, 44, 47), (36, 37, 41, 40), (39, 36, 40, 43), (37, 38, 42, 41), (45, 46, 47, 44), (41, 42, 46, 45), (42, 43, 47, 46), (40, 41, 45, 44), (49, 48, 51, 50), (6, 7, 48, 49), (5, 4, 50, 51), (4, 6, 49, 50)])
me_cube_232.materials.append(mat_material_007)
me_cube_232.use_remesh_preserve_volume = False
me_cube_232.use_remesh_preserve_attributes = False
me_cube_232.use_mirror_vertex_groups = False
me_cube_232.update()
me_cube_233 = bpy.data.meshes.new('Cube.233')
me_cube_233.from_pydata([(1.0, -0.4658, -1.0), (0.4658, -1.0, -1.0), (0.07907, -1.354, 10.84), (0.6133, -0.8201, 10.84), (0.3744, 1.0, -1.0), (1.0, 0.3744, -1.0), (0.6133, 0.02013, 10.84), (-0.01231, 0.6457, 10.84), (-1.0, 0.3097, -1.0), (-0.3097, 1.0, -1.0), (-0.6965, 0.6457, 10.84), (-1.387, -0.04452, 10.84), (-0.4267, -1.0, -1.0), (-1.0, -0.4267, -1.0), (-1.387, -0.7809, 10.84), (-0.8134, -1.354, 10.84)], [], [(9, 10, 7, 4), (5, 6, 3, 0), (8, 9, 4, 5, 0, 1, 12, 13), (2, 1, 0, 3), (6, 5, 4, 7), (1, 2, 15, 12), (10, 9, 8, 11), (6, 7, 10, 11, 14, 15, 2, 3), (12, 15, 14, 13), (13, 14, 11, 8)])
me_cube_233.materials.append(mat_material_010)
me_cube_233.use_remesh_preserve_volume = False
me_cube_233.use_remesh_preserve_attributes = False
me_cube_233.use_mirror_vertex_groups = False
me_cube_233.update()
me_cube_234 = bpy.data.meshes.new('Cube.234')
me_cube_234.from_pydata([(1.0, -0.4658, -1.0), (0.4658, -1.0, -1.0), (1.376, -2.052, 12.92), (1.91, -1.518, 12.92), (0.3744, 1.0, -1.0), (1.0, 0.3744, -1.0), (1.91, -0.6773, 12.92), (1.285, -0.05174, 12.92), (-1.0, 0.3097, -1.0), (-0.3097, 1.0, -1.0), (0.6006, -0.05174, 12.92), (-0.08965, -0.742, 12.92), (-0.4267, -1.0, -1.0), (-1.0, -0.4267, -1.0), (-0.08965, -1.478, 12.92), (0.4837, -2.052, 12.92)], [], [(9, 10, 7, 4), (5, 6, 3, 0), (8, 9, 4, 5, 0, 1, 12, 13), (2, 1, 0, 3), (6, 5, 4, 7), (1, 2, 15, 12), (10, 9, 8, 11), (6, 7, 10, 11, 14, 15, 2, 3), (12, 15, 14, 13), (13, 14, 11, 8)])
me_cube_234.materials.append(mat_material_010)
me_cube_234.use_remesh_preserve_volume = False
me_cube_234.use_remesh_preserve_attributes = False
me_cube_234.use_mirror_vertex_groups = False
me_cube_234.update()
me_cube_235 = bpy.data.meshes.new('Cube.235')
me_cube_235.from_pydata([(-1.0, -1.0, 0.6212), (-1.0, -1.0, 1.0), (-1.0, 1.0, 0.6212), (-1.0, 1.0, 1.0), (1.0, -1.0, 0.6212), (1.0, -1.0, 1.0), (1.0, 1.0, 0.6212), (1.0, 1.0, 1.0)], [], [(0, 1, 3, 2), (2, 3, 7, 6), (6, 7, 5, 4), (4, 5, 1, 0), (2, 6, 4, 0), (7, 3, 1, 5)])
me_cube_235.materials.append(mat_material_017)
me_cube_235.use_remesh_preserve_volume = False
me_cube_235.use_remesh_preserve_attributes = False
me_cube_235.use_mirror_vertex_groups = False
me_cube_235.update()
me_cube_236 = bpy.data.meshes.new('Cube.236')
me_cube_236.from_pydata([(-1.0, -1.0, -1.0), (-1.0, -1.0, 5.134), (-1.0, 1.0, -1.0), (-1.0, 1.0, 5.134), (1.0, -1.0, -1.0), (1.0, -1.0, 5.134), (1.0, 1.0, -1.0), (1.0, 1.0, 5.134), (-7.103, -1.0, -1.0), (-7.103, -1.0, 5.134), (-7.103, 1.0, -1.0), (-7.103, 1.0, 5.134), (-5.103, -1.0, -1.0), (-5.103, -1.0, 5.134), (-5.103, 1.0, -1.0), (-5.103, 1.0, 5.134), (-7.103, 5.18, -1.0), (-7.103, 5.18, 5.134), (-7.103, 7.18, -1.0), (-7.103, 7.18, 5.134), (-5.103, 5.18, -1.0), (-5.103, 5.18, 5.134), (-5.103, 7.18, -1.0), (-5.103, 7.18, 5.134), (-0.968, 5.18, -1.0), (-0.968, 5.18, 5.134), (-0.968, 7.18, -1.0), (-0.968, 7.18, 5.134), (1.032, 5.18, -1.0), (1.032, 5.18, 5.134), (1.032, 7.18, -1.0), (1.032, 7.18, 5.134)], [], [(0, 1, 3, 2), (2, 3, 7, 6), (6, 7, 5, 4), (4, 5, 1, 0), (2, 6, 4, 0), (7, 3, 1, 5), (8, 9, 11, 10), (10, 11, 15, 14), (14, 15, 13, 12), (12, 13, 9, 8), (10, 14, 12, 8), (15, 11, 9, 13), (16, 17, 19, 18), (18, 19, 23, 22), (22, 23, 21, 20), (20, 21, 17, 16), (18, 22, 20, 16), (23, 19, 17, 21), (24, 25, 27, 26), (26, 27, 31, 30), (30, 31, 29, 28), (28, 29, 25, 24), (26, 30, 28, 24), (31, 27, 25, 29)])
me_cube_236.materials.append(mat_material_016)
me_cube_236.use_remesh_preserve_volume = False
me_cube_236.use_remesh_preserve_attributes = False
me_cube_236.use_mirror_vertex_groups = False
me_cube_236.update()
me_cube_237 = bpy.data.meshes.new('Cube.237')
me_cube_237.from_pydata([(-1.0, -1.0, -1.485), (-1.0, -1.0, 1.629), (-1.0, 1.0, -1.485), (-1.0, 1.0, 1.629), (1.0, -1.0, -1.485), (1.0, -1.0, 1.629), (1.0, 1.0, -1.485), (1.0, 1.0, 1.629)], [], [(0, 1, 3, 2), (2, 3, 7, 6), (6, 7, 5, 4), (4, 5, 1, 0), (2, 6, 4, 0), (7, 3, 1, 5)])
me_cube_237.materials.append(mat_material_015)
me_cube_237.use_remesh_preserve_volume = False
me_cube_237.use_remesh_preserve_attributes = False
me_cube_237.use_mirror_vertex_groups = False
me_cube_237.update()
me_cube_238 = bpy.data.meshes.new('Cube.238')
me_cube_238.from_pydata([(-2.13, 0.5629, -0.839), (-2.13, 0.5629, -0.4946), (-2.13, 1.182, -0.839), (-2.13, 1.182, -0.4946), (4.794, 0.1593, -1.014), (4.794, 0.1593, -0.6692), (4.794, 0.7784, -1.014), (4.794, 0.7784, -0.6692)], [], [(0, 1, 3, 2), (2, 3, 7, 6), (6, 7, 5, 4), (4, 5, 1, 0), (2, 6, 4, 0), (7, 3, 1, 5)])
me_cube_238.materials.append(mat_material_012)
me_cube_238.use_remesh_preserve_volume = False
me_cube_238.use_remesh_preserve_attributes = False
me_cube_238.use_mirror_vertex_groups = False
me_cube_238.update()
me_cube_239 = bpy.data.meshes.new('Cube.239')
me_cube_239.from_pydata([(-2.571, 0.646, -0.797), (-2.571, 0.646, -0.4527), (-2.571, 1.265, -0.797), (-2.571, 1.265, -0.4527), (4.894, 0.1854, -1.049), (4.894, 0.1854, -0.7051), (4.894, 0.8045, -1.049), (4.894, 0.8045, -0.7051)], [], [(0, 1, 3, 2), (2, 3, 7, 6), (6, 7, 5, 4), (4, 5, 1, 0), (2, 6, 4, 0), (7, 3, 1, 5)])
me_cube_239.materials.append(mat_material_012)
me_cube_239.use_remesh_preserve_volume = False
me_cube_239.use_remesh_preserve_attributes = False
me_cube_239.use_mirror_vertex_groups = False
me_cube_239.update()
me_cube_240 = bpy.data.meshes.new('Cube.240')
me_cube_240.from_pydata([(-2.814, 0.6532, -0.7511), (-2.814, 0.6532, -0.4067), (-2.814, 1.272, -0.7511), (-2.814, 1.272, -0.4067), (4.894, 0.1854, -1.049), (4.894, 0.1854, -0.7051), (4.894, 0.8045, -1.049), (4.894, 0.8045, -0.7051)], [], [(0, 1, 3, 2), (2, 3, 7, 6), (6, 7, 5, 4), (4, 5, 1, 0), (2, 6, 4, 0), (7, 3, 1, 5)])
me_cube_240.materials.append(mat_material_012)
me_cube_240.use_remesh_preserve_volume = False
me_cube_240.use_remesh_preserve_attributes = False
me_cube_240.use_mirror_vertex_groups = False
me_cube_240.update()
me_cube_241 = bpy.data.meshes.new('Cube.241')
me_cube_241.from_pydata([(-3.737, 0.7239, -0.6023), (-3.737, 0.7239, -0.258), (-3.737, 1.343, -0.6023), (-3.737, 1.343, -0.258), (4.894, 0.1854, -1.049), (4.894, 0.1854, -0.7051), (4.894, 0.8045, -1.049), (4.894, 0.8045, -0.7051)], [], [(0, 1, 3, 2), (2, 3, 7, 6), (6, 7, 5, 4), (4, 5, 1, 0), (2, 6, 4, 0), (7, 3, 1, 5)])
me_cube_241.materials.append(mat_material_012)
me_cube_241.use_remesh_preserve_volume = False
me_cube_241.use_remesh_preserve_attributes = False
me_cube_241.use_mirror_vertex_groups = False
me_cube_241.update()
me_cube_242 = bpy.data.meshes.new('Cube.242')
me_cube_242.from_pydata([(-3.737, 0.7239, -0.6023), (-3.737, 0.7239, -0.258), (-3.737, 1.343, -0.6023), (-3.737, 1.343, -0.258), (6.072, 0.09941, -1.027), (6.072, 0.09941, -0.6828), (6.072, 0.7185, -1.027), (6.072, 0.7185, -0.6828)], [], [(0, 1, 3, 2), (2, 3, 7, 6), (6, 7, 5, 4), (4, 5, 1, 0), (2, 6, 4, 0), (7, 3, 1, 5)])
me_cube_242.materials.append(mat_material_012)
me_cube_242.use_remesh_preserve_volume = False
me_cube_242.use_remesh_preserve_attributes = False
me_cube_242.use_mirror_vertex_groups = False
me_cube_242.update()
me_cube_243 = bpy.data.meshes.new('Cube.243')
me_cube_243.from_pydata([(-4.287, 0.6059, -0.5804), (-4.287, 0.6059, -0.2361), (-4.287, 1.225, -0.5804), (-4.287, 1.225, -0.2361), (5.667, 0.1759, -0.9886), (5.667, 0.1759, -0.6443), (5.667, 0.795, -0.9886), (5.667, 0.795, -0.6443)], [], [(0, 1, 3, 2), (2, 3, 7, 6), (6, 7, 5, 4), (4, 5, 1, 0), (2, 6, 4, 0), (7, 3, 1, 5)])
me_cube_243.materials.append(mat_material_012)
me_cube_243.use_remesh_preserve_volume = False
me_cube_243.use_remesh_preserve_attributes = False
me_cube_243.use_mirror_vertex_groups = False
me_cube_243.update()
me_cube_250 = bpy.data.meshes.new('Cube.250')
me_cube_250.from_pydata([(-2.467, 0.6154, -0.3646), (-2.467, 0.6154, -0.02024), (-2.467, 1.234, -0.3646), (-2.467, 1.234, -0.02024), (5.667, 0.1759, -0.9886), (5.667, 0.1759, -0.6443), (5.667, 0.795, -0.9886), (5.667, 0.795, -0.6443)], [], [(0, 1, 3, 2), (2, 3, 7, 6), (6, 7, 5, 4), (4, 5, 1, 0), (2, 6, 4, 0), (7, 3, 1, 5)])
me_cube_250.materials.append(mat_material_012)
me_cube_250.use_remesh_preserve_volume = False
me_cube_250.use_remesh_preserve_attributes = False
me_cube_250.use_mirror_vertex_groups = False
me_cube_250.update()
me_cube_251 = bpy.data.meshes.new('Cube.251')
me_cube_251.from_pydata([(-1.655, 0.713, -0.3389), (-1.655, 0.713, 0.00543), (-1.655, 1.332, -0.3389), (-1.655, 1.332, 0.00543), (5.667, 0.1759, -0.9886), (5.667, 0.1759, -0.6443), (5.667, 0.795, -0.9886), (5.667, 0.795, -0.6443)], [], [(0, 1, 3, 2), (2, 3, 7, 6), (6, 7, 5, 4), (4, 5, 1, 0), (2, 6, 4, 0), (7, 3, 1, 5)])
me_cube_251.materials.append(mat_material_012)
me_cube_251.use_remesh_preserve_volume = False
me_cube_251.use_remesh_preserve_attributes = False
me_cube_251.use_mirror_vertex_groups = False
me_cube_251.update()
me_cube_252 = bpy.data.meshes.new('Cube.252')
me_cube_252.from_pydata([(-1.655, 0.713, -0.3389), (-1.655, 0.713, 0.00543), (-1.655, 1.332, -0.3389), (-1.655, 1.332, 0.00543), (5.667, 0.1759, -0.9886), (5.667, 0.1759, -0.6443), (5.667, 0.795, -0.9886), (5.667, 0.795, -0.6443)], [], [(0, 1, 3, 2), (2, 3, 7, 6), (6, 7, 5, 4), (4, 5, 1, 0), (2, 6, 4, 0), (7, 3, 1, 5)])
me_cube_252.materials.append(mat_material_012)
me_cube_252.use_remesh_preserve_volume = False
me_cube_252.use_remesh_preserve_attributes = False
me_cube_252.use_mirror_vertex_groups = False
me_cube_252.update()
me_cube_253 = bpy.data.meshes.new('Cube.253')
me_cube_253.from_pydata([(-1.655, 0.713, -0.3389), (-1.655, 0.713, 0.00543), (-1.655, 1.332, -0.3389), (-1.655, 1.332, 0.00543), (5.667, 0.1759, -0.9886), (5.667, 0.1759, -0.6443), (5.667, 0.795, -0.9886), (5.667, 0.795, -0.6443)], [], [(0, 1, 3, 2), (2, 3, 7, 6), (6, 7, 5, 4), (4, 5, 1, 0), (2, 6, 4, 0), (7, 3, 1, 5)])
me_cube_253.materials.append(mat_material_012)
me_cube_253.use_remesh_preserve_volume = False
me_cube_253.use_remesh_preserve_attributes = False
me_cube_253.use_mirror_vertex_groups = False
me_cube_253.update()
me_cube_254 = bpy.data.meshes.new('Cube.254')
me_cube_254.from_pydata([(0.2808, -2.465, 6.139), (-0.2534, -2.999, 6.139), (-0.8541, -5.75, 17.7), (-0.3199, -5.215, 17.7), (-0.3448, -0.9992, 6.139), (0.2808, -1.625, 6.139), (-0.3199, -4.375, 17.7), (-0.9455, -3.75, 17.7), (-1.719, -1.69, 6.139), (-1.029, -0.9992, 6.139), (-1.63, -3.75, 17.7), (-2.32, -4.44, 17.7), (-1.146, -2.999, 6.139), (-1.719, -2.426, 6.139), (-2.32, -5.176, 17.7), (-1.747, -5.75, 17.7)], [], [(9, 10, 7, 4), (5, 6, 3, 0), (8, 9, 4, 5, 0, 1, 12, 13), (2, 1, 0, 3), (6, 5, 4, 7), (1, 2, 15, 12), (10, 9, 8, 11), (6, 7, 10, 11, 14, 15, 2, 3), (12, 15, 14, 13), (13, 14, 11, 8)])
me_cube_254.materials.append(mat_material_010)
me_cube_254.use_remesh_preserve_volume = False
me_cube_254.use_remesh_preserve_attributes = False
me_cube_254.use_mirror_vertex_groups = False
me_cube_254.update()

# ---- objects
ob_cube_047 = bpy.data.objects.new('Cube.047', me_cube_259)
ob_cube_048 = bpy.data.objects.new('Cube.048', me_cube_258)
ob_cube_049 = bpy.data.objects.new('Cube.049', me_cube_257)
ob_cube_057 = bpy.data.objects.new('Cube.057', me_cube_256)
ob_cube_058 = bpy.data.objects.new('Cube.058', me_cube_255)
ob_cube_141 = bpy.data.objects.new('Cube.141', me_cube_201)
ob_cube_142 = bpy.data.objects.new('Cube.142', me_cube_202)
ob_cube_143 = bpy.data.objects.new('Cube.143', me_cube_203)
ob_cube_144 = bpy.data.objects.new('Cube.144', me_cube_204)
ob_cube_145 = bpy.data.objects.new('Cube.145', me_cube_205)
ob_cube_146 = bpy.data.objects.new('Cube.146', me_cube_206)
ob_cube_147 = bpy.data.objects.new('Cube.147', me_cube_208)
ob_cube_148 = bpy.data.objects.new('Cube.148', me_cube_209)
ob_cube_149 = bpy.data.objects.new('Cube.149', me_cube_210)
ob_cube_150 = bpy.data.objects.new('Cube.150', me_cube_211)
ob_cube_151 = bpy.data.objects.new('Cube.151', me_cube_212)
ob_cube_153 = bpy.data.objects.new('Cube.153', me_cube_214)
ob_cube_155 = bpy.data.objects.new('Cube.155', me_cube_216)
ob_cube_156 = bpy.data.objects.new('Cube.156', me_cube_217)
ob_cube_158 = bpy.data.objects.new('Cube.158', me_cube_220)
ob_cube_159 = bpy.data.objects.new('Cube.159', me_cube_221)
ob_cube_160 = bpy.data.objects.new('Cube.160', me_cube_222)
ob_cube_161 = bpy.data.objects.new('Cube.161', me_cube_223)
ob_cube_162 = bpy.data.objects.new('Cube.162', me_cube_224)
ob_cube_163 = bpy.data.objects.new('Cube.163', me_cube_225)
ob_cube_165 = bpy.data.objects.new('Cube.165', me_cube_227)
ob_cube_166 = bpy.data.objects.new('Cube.166', me_cube_228)
ob_cube_167 = bpy.data.objects.new('Cube.167', me_cube_229)
ob_cube_168 = bpy.data.objects.new('Cube.168', me_cube_230)
ob_cube_169 = bpy.data.objects.new('Cube.169', me_cube_231)
ob_cube_170 = bpy.data.objects.new('Cube.170', me_cube_232)
ob_cube_171 = bpy.data.objects.new('Cube.171', me_cube_233)
ob_cube_172 = bpy.data.objects.new('Cube.172', me_cube_234)
ob_cube_173 = bpy.data.objects.new('Cube.173', me_cube_235)
ob_cube_174 = bpy.data.objects.new('Cube.174', me_cube_236)
ob_cube_175 = bpy.data.objects.new('Cube.175', me_cube_237)
ob_cube_176 = bpy.data.objects.new('Cube.176', me_cube_238)
ob_cube_177 = bpy.data.objects.new('Cube.177', me_cube_239)
ob_cube_178 = bpy.data.objects.new('Cube.178', me_cube_240)
ob_cube_179 = bpy.data.objects.new('Cube.179', me_cube_241)
ob_cube_180 = bpy.data.objects.new('Cube.180', me_cube_242)
ob_cube_181 = bpy.data.objects.new('Cube.181', me_cube_243)
ob_cube_182 = bpy.data.objects.new('Cube.182', me_cube_250)
ob_cube_183 = bpy.data.objects.new('Cube.183', me_cube_251)
ob_cube_184 = bpy.data.objects.new('Cube.184', me_cube_252)
ob_cube_185 = bpy.data.objects.new('Cube.185', me_cube_253)
ob_cube_186 = bpy.data.objects.new('Cube.186', me_cube_254)
ob_cube_187 = bpy.data.objects.new('Cube.187', me_cube_255)
ob_cube_188 = bpy.data.objects.new('Cube.188', me_cube_256)
ob_cube_189 = bpy.data.objects.new('Cube.189', me_cube_257)
ob_cube_190 = bpy.data.objects.new('Cube.190', me_cube_258)
ob_cube_191 = bpy.data.objects.new('Cube.191', me_cube_259)

# ---- transforms, parenting, visibility, modifiers, constraints
ob_cube_047.location = (-1.884, 1.753, 4.558)
ob_cube_047.rotation_euler = (6.578, 0.11, 1.777)
ob_cube_047.scale = (0.1016, 0.1016, 0.1016)
ob_cube_047.lineart.crease_threshold = 0.0
ob_cube_048.location = (-2.367, 1.866, 4.51)
ob_cube_048.rotation_euler = (6.544, 0.2033, 1.819)
ob_cube_048.scale = (0.5368, 0.5368, 0.5368)
ob_cube_048.lineart.crease_threshold = 0.0
ob_cube_049.location = (-2.192, 1.636, 4.068)
ob_cube_049.rotation_euler = (1.921, 0.06807, 2.136)
ob_cube_049.scale = (0.1016, 0.1016, 0.1016)
ob_cube_049.lineart.crease_threshold = 0.0
ob_cube_057.location = (-2.018, 1.818, 4.156)
ob_cube_057.rotation_euler = (0.1906, -0.2651, 9.438)
ob_cube_057.scale = (0.1818, 0.1818, 0.1818)
ob_cube_057.lineart.crease_threshold = 0.0
ob_cube_058.location = (-2.737, 1.654, 4.3)
ob_cube_058.rotation_euler = (0.2027, 0.2787, 7.832)
ob_cube_058.scale = (0.1818, 0.1818, 0.1818)
ob_cube_058.lineart.crease_threshold = 0.0
ob_cube_141.location = (-2.003, -0.2558, 5.522)
ob_cube_141.rotation_euler = (-0.02973, -0.1517, 0.3833)
ob_cube_141.scale = (3.243, 3.243, 3.243)
ob_cube_141.lineart.crease_threshold = 0.0
ob_cube_142.location = (-0.1249, 1.222, -0.2406)
ob_cube_142.rotation_euler = (-0.2043, -0.0, 0.0)
ob_cube_142.scale = (0.1208, 0.1208, 0.1208)
ob_cube_142.lineart.crease_threshold = 0.0
ob_cube_143.location = (-0.1249, -1.492, -0.2733)
ob_cube_143.rotation_euler = (0.3792, -0.0, 0.0)
ob_cube_143.scale = (0.1208, 0.1208, 0.1208)
ob_cube_143.lineart.crease_threshold = 0.0
ob_cube_144.location = (-3.457, -1.492, -0.9298)
ob_cube_144.rotation_euler = (0.3792, -0.0, -0.5466)
ob_cube_144.scale = (0.1208, 0.1208, 0.1208)
ob_cube_144.lineart.crease_threshold = 0.0
ob_cube_145.location = (-3.457, 1.891, -0.9298)
ob_cube_145.rotation_euler = (0.4762, -0.1578, -0.5543)
ob_cube_145.scale = (0.1208, 0.1208, 0.1208)
ob_cube_145.lineart.crease_threshold = 0.0
ob_cube_146.location = (-1.699, 0.1258, 3.73)
ob_cube_146.rotation_euler = (-0.05022, -0.1506, 0.3747)
ob_cube_146.scale = (1.673, 1.673, 1.673)
ob_cube_146.lineart.crease_threshold = 0.0
ob_cube_147.location = (2.629, 1.754, 3.138)
ob_cube_147.rotation_euler = (0.1134, 0.185, 0.772)
ob_cube_147.lineart.crease_threshold = 0.0
ob_cube_148.location = (0.2508, 0.6234, 3.282)
ob_cube_148.rotation_euler = (0.1582, -0.04604, -1.13)
ob_cube_148.scale = (0.1669, 0.1669, 0.1669)
ob_cube_148.lineart.crease_threshold = 0.0
ob_cube_149.location = (0.4185, 0.2676, 3.3)
ob_cube_149.rotation_euler = (0.1582, -0.04604, -1.13)
ob_cube_149.scale = (0.1669, 0.1669, 0.1669)
ob_cube_149.lineart.crease_threshold = 0.0
ob_cube_150.location = (0.5969, -0.111, 3.32)
ob_cube_150.rotation_euler = (0.1582, -0.04604, -1.13)
ob_cube_150.scale = (0.1669, 0.1669, 0.1669)
ob_cube_150.lineart.crease_threshold = 0.0
ob_cube_151.location = (0.7764, 0.2913, 3.976)
ob_cube_151.rotation_euler = (0.1845, -0.04604, -1.13)
ob_cube_151.scale = (0.7033, 0.9865, 0.9865)
ob_cube_151.lineart.crease_threshold = 0.0
ob_cube_153.location = (9.864, 5.012, -1.045)
ob_cube_153.rotation_euler = (-0.299, -0.2497, 0.07602)
ob_cube_153.scale = (0.06584, 0.06584, 0.06584)
ob_cube_153.lineart.crease_threshold = 0.0
ob_cube_155.location = (7.928, 4.767, -0.6539)
ob_cube_155.rotation_euler = (-0.2595, 0.2731, 0.0765)
ob_cube_155.scale = (0.06584, 0.06584, 0.06584)
ob_cube_155.lineart.crease_threshold = 0.0
ob_cube_156.location = (9.86, 5.022, 0.08055)
ob_cube_156.scale = (0.3326, 0.3326, 0.3326)
ob_cube_156.lineart.crease_threshold = 0.0
ob_cube_158.location = (7.154, 4.532, -0.4495)
ob_cube_158.rotation_euler = (-0.2595, 0.2731, 0.0765)
ob_cube_158.scale = (0.06584, 0.06584, 0.06584)
ob_cube_158.lineart.crease_threshold = 0.0
ob_cube_159.location = (6.832, 3.928, -0.1705)
ob_cube_159.rotation_euler = (-0.2731, 0.0967, 0.07401)
ob_cube_159.scale = (0.06584, 0.06584, 0.06584)
ob_cube_159.lineart.crease_threshold = 0.0
ob_cube_160.location = (6.339, 3.634, 0.301)
ob_cube_160.rotation_euler = (-0.2731, 0.0967, 0.07401)
ob_cube_160.scale = (0.06584, 0.06584, 0.06584)
ob_cube_160.lineart.crease_threshold = 0.0
ob_cube_161.location = (4.119, 3.634, 1.487)
ob_cube_161.rotation_euler = (-0.2731, 0.0967, 0.07401)
ob_cube_161.scale = (0.06584, 0.06584, 0.06584)
ob_cube_161.lineart.crease_threshold = 0.0
ob_cube_162.location = (3.126, 3.124, 1.973)
ob_cube_162.rotation_euler = (-0.2731, 0.0967, 0.07401)
ob_cube_162.scale = (0.06584, 0.06584, 0.06584)
ob_cube_162.lineart.crease_threshold = 0.0
ob_cube_163.location = (2.03, 2.067, 2.445)
ob_cube_163.rotation_euler = (-0.2731, 0.0967, 0.8739)
ob_cube_163.scale = (0.06584, 0.06584, 0.06584)
ob_cube_163.lineart.crease_threshold = 0.0
ob_cube_165.location = (3.126, 1.71, 1.973)
ob_cube_165.rotation_euler = (-0.2731, 0.0967, 0.07401)
ob_cube_165.scale = (0.06584, 0.06584, 0.06584)
ob_cube_165.lineart.crease_threshold = 0.0
ob_cube_166.location = (4.119, 2.219, 1.487)
ob_cube_166.rotation_euler = (-0.2731, 0.0967, 0.07401)
ob_cube_166.scale = (0.06584, 0.06584, 0.06584)
ob_cube_166.lineart.crease_threshold = 0.0
ob_cube_167.location = (6.339, 2.219, 0.301)
ob_cube_167.rotation_euler = (-0.2731, 0.0967, 0.07401)
ob_cube_167.scale = (0.06584, 0.06584, 0.06584)
ob_cube_167.lineart.crease_threshold = 0.0
ob_cube_168.location = (6.832, 2.513, -0.1705)
ob_cube_168.rotation_euler = (-0.2731, 0.0967, 0.07401)
ob_cube_168.scale = (0.06584, 0.06584, 0.06584)
ob_cube_168.lineart.crease_threshold = 0.0
ob_cube_169.location = (7.154, 3.118, -0.4495)
ob_cube_169.rotation_euler = (-0.2595, 0.2731, 0.0765)
ob_cube_169.scale = (0.06584, 0.06584, 0.06584)
ob_cube_169.lineart.crease_threshold = 0.0
ob_cube_170.location = (9.86, 3.607, 0.08055)
ob_cube_170.scale = (0.3326, 0.3326, 0.3326)
ob_cube_170.lineart.crease_threshold = 0.0
ob_cube_171.location = (7.928, 3.353, -0.6539)
ob_cube_171.rotation_euler = (-0.2595, 0.2731, 0.0765)
ob_cube_171.scale = (0.06584, 0.06584, 0.06584)
ob_cube_171.lineart.crease_threshold = 0.0
ob_cube_172.location = (9.864, 3.598, -1.045)
ob_cube_172.rotation_euler = (-0.299, -0.2497, 0.07602)
ob_cube_172.scale = (0.06584, 0.06584, 0.06584)
ob_cube_172.lineart.crease_threshold = 0.0
ob_cube_173.location = (-0.7326, -0.2044, 7.655)
ob_cube_173.rotation_euler = (0.0, -0.0, 0.4442)
ob_cube_173.scale = (-0.2061, -0.2061, -0.2061)
ob_cube_173.lineart.crease_threshold = 0.0
ob_cube_174.location = (-0.5599, -0.2601, 7.295)
ob_cube_174.rotation_euler = (0.0, -0.0, 0.4442)
ob_cube_174.scale = (0.04225, 0.04225, 0.04225)
ob_cube_174.lineart.crease_threshold = 0.0
ob_cube_175.location = (-0.7326, -0.2044, 6.989)
ob_cube_175.rotation_euler = (0.0, -0.0, 0.4442)
ob_cube_175.scale = (-0.2061, -0.2061, -0.2061)
ob_cube_175.lineart.crease_threshold = 0.0
ob_cube_176.location = (-1.472, -2.61, 5.779)
ob_cube_176.rotation_euler = (0.5316, -0.1759, 0.4046)
ob_cube_176.scale = (0.5077, 0.5077, 0.5077)
ob_cube_176.lineart.crease_threshold = 0.0
ob_cube_177.location = (-1.472, -2.226, 6.07)
ob_cube_177.rotation_euler = (0.5316, -0.1759, 0.4046)
ob_cube_177.scale = (0.5077, 0.5077, 0.5077)
ob_cube_177.lineart.crease_threshold = 0.0
ob_cube_178.location = (-1.472, -1.798, 6.362)
ob_cube_178.rotation_euler = (0.5316, -0.1759, 0.4046)
ob_cube_178.scale = (0.5077, 0.5077, 0.5077)
ob_cube_178.lineart.crease_threshold = 0.0
ob_cube_179.location = (-1.219, -1.38, 6.646)
ob_cube_179.rotation_euler = (0.5316, -0.1759, 0.4046)
ob_cube_179.scale = (0.5077, 0.5077, 0.5077)
ob_cube_179.lineart.crease_threshold = 0.0
ob_cube_180.location = (-1.219, -0.8759, 6.945)
ob_cube_180.rotation_euler = (0.5316, -0.1759, 0.4046)
ob_cube_180.scale = (0.5077, 0.5077, 0.5077)
ob_cube_180.lineart.crease_threshold = 0.0
ob_cube_181.location = (-0.9422, 0.8994, 7.033)
ob_cube_181.rotation_euler = (0.6475, 0.09745, 3.542)
ob_cube_181.scale = (0.5077, 0.5077, 0.5077)
ob_cube_181.lineart.crease_threshold = 0.0
ob_cube_182.location = (-1.123, 1.234, 6.657)
ob_cube_182.rotation_euler = (0.6475, 0.09745, 3.542)
ob_cube_182.scale = (0.5077, 0.5077, 0.5077)
ob_cube_182.lineart.crease_threshold = 0.0
ob_cube_183.location = (-1.267, 1.56, 6.245)
ob_cube_183.rotation_euler = (0.6276, 0.05038, 3.54)
ob_cube_183.scale = (0.5077, 0.5077, 0.5077)
ob_cube_183.lineart.crease_threshold = 0.0
ob_cube_184.location = (-1.598, 1.91, 5.81)
ob_cube_184.rotation_euler = (0.6238, 0.04145, 3.54)
ob_cube_184.scale = (0.5077, 0.5077, 0.5077)
ob_cube_184.lineart.crease_threshold = 0.0
ob_cube_185.location = (-1.768, 2.221, 5.572)
ob_cube_185.rotation_euler = (0.6238, 0.04145, 3.54)
ob_cube_185.scale = (0.5077, 0.5077, 0.5077)
ob_cube_185.lineart.crease_threshold = 0.0
ob_cube_186.location = (2.273, 0.8471, 2.298)
ob_cube_186.rotation_euler = (-0.2731, 0.0967, 0.07401)
ob_cube_186.scale = (0.06584, 0.06584, 0.06584)
ob_cube_186.lineart.crease_threshold = 0.0
ob_cube_187.location = (-0.07797, -1.925, 4.459)
ob_cube_187.rotation_euler = (0.2063, 0.116, 4.894)
ob_cube_187.scale = (0.1818, 0.1818, 0.1818)
ob_cube_187.lineart.crease_threshold = 0.0
ob_cube_188.location = (-0.7456, -2.252, 4.343)
ob_cube_188.rotation_euler = (0.02223, -0.2594, 6.543)
ob_cube_188.scale = (0.1818, 0.1818, 0.1818)
ob_cube_188.lineart.crease_threshold = 0.0
ob_cube_189.location = (-0.608, -2.054, 4.227)
ob_cube_189.rotation_euler = (1.834, -0.06939, -0.8017)
ob_cube_189.scale = (0.1016, 0.1016, 0.1016)
ob_cube_189.lineart.crease_threshold = 0.0
ob_cube_190.location = (-0.4055, -2.171, 4.701)
ob_cube_190.rotation_euler = (6.504, 0.0455, -1.124)
ob_cube_190.scale = (0.5368, 0.5368, 0.5368)
ob_cube_190.lineart.crease_threshold = 0.0
ob_cube_191.location = (-0.9024, -2.152, 4.729)
ob_cube_191.rotation_euler = (6.545, -0.04934, -1.162)
ob_cube_191.scale = (0.1016, 0.1016, 0.1016)
ob_cube_191.lineart.crease_threshold = 0.0

# ---- collection membership
col_collection_1.objects.link(ob_cube_047)
col_collection_1.objects.link(ob_cube_048)
col_collection_1.objects.link(ob_cube_049)
col_collection_1.objects.link(ob_cube_057)
col_collection_1.objects.link(ob_cube_058)
col_collection_1.objects.link(ob_cube_141)
col_collection_1.objects.link(ob_cube_142)
col_collection_1.objects.link(ob_cube_143)
col_collection_1.objects.link(ob_cube_144)
col_collection_1.objects.link(ob_cube_145)
col_collection_1.objects.link(ob_cube_146)
col_collection_1.objects.link(ob_cube_147)
col_collection_1.objects.link(ob_cube_148)
col_collection_1.objects.link(ob_cube_149)
col_collection_1.objects.link(ob_cube_150)
col_collection_1.objects.link(ob_cube_151)
col_collection_1.objects.link(ob_cube_153)
col_collection_1.objects.link(ob_cube_155)
col_collection_1.objects.link(ob_cube_156)
col_collection_1.objects.link(ob_cube_158)
col_collection_1.objects.link(ob_cube_159)
col_collection_1.objects.link(ob_cube_160)
col_collection_1.objects.link(ob_cube_161)
col_collection_1.objects.link(ob_cube_162)
col_collection_1.objects.link(ob_cube_163)
col_collection_1.objects.link(ob_cube_165)
col_collection_1.objects.link(ob_cube_166)
col_collection_1.objects.link(ob_cube_167)
col_collection_1.objects.link(ob_cube_168)
col_collection_1.objects.link(ob_cube_169)
col_collection_1.objects.link(ob_cube_170)
col_collection_1.objects.link(ob_cube_171)
col_collection_1.objects.link(ob_cube_172)
col_collection_1.objects.link(ob_cube_173)
col_collection_1.objects.link(ob_cube_174)
col_collection_1.objects.link(ob_cube_175)
col_collection_1.objects.link(ob_cube_176)
col_collection_1.objects.link(ob_cube_177)
col_collection_1.objects.link(ob_cube_178)
col_collection_1.objects.link(ob_cube_179)
col_collection_1.objects.link(ob_cube_180)
col_collection_1.objects.link(ob_cube_181)
col_collection_1.objects.link(ob_cube_182)
col_collection_1.objects.link(ob_cube_183)
col_collection_1.objects.link(ob_cube_184)
col_collection_1.objects.link(ob_cube_185)
col_collection_1.objects.link(ob_cube_186)
col_collection_1.objects.link(ob_cube_187)
col_collection_1.objects.link(ob_cube_188)
col_collection_1.objects.link(ob_cube_189)
col_collection_1.objects.link(ob_cube_190)
col_collection_1.objects.link(ob_cube_191)

# ---- scene / render settings (as saved in the file)
scene.frame_start = 1; scene.frame_end = 250; scene.frame_set(1)
scene.render.engine = 'CYCLES'
scene.render.resolution_percentage = 50
scene.render.dither_intensity = 0.0
scene.cycles.use_denoising = False
scene.cycles.samples = 128
scene.cycles.sampling_pattern = 'TABULATED_SOBOL'
scene.cycles.use_adaptive_sampling = False
scene.cycles.use_light_tree = False
scene.cycles.blur_glossy = 0.0
scene.cycles.sample_clamp_indirect = 0.0
scene.view_settings.view_transform = 'Standard'
bpy.context.view_layer.update()

# ---- added for rendering (the .blend has no active camera and no usable light): camera, sun
cam_auto = bpy.data.cameras.new('AutoCamera')
cam_auto.lens = 50.0
cam_auto.sensor_width = 36.0
cam_auto.clip_end = 1000.0
ob_auto_camera = bpy.data.objects.new('AutoCamera', cam_auto)
scene.collection.objects.link(ob_auto_camera)
ob_auto_camera.location = (27.4013, -26.1436, 21.52)
ob_auto_camera.rotation_euler = (1.09748, -7.21219e-08, 0.694738)
scene.camera = ob_auto_camera
light_auto_sun = bpy.data.lights.new('AutoSun', 'SUN')
light_auto_sun.energy = 3.0
light_auto_sun.angle = 0.0523599
ob_auto_sun = bpy.data.objects.new('AutoSun', light_auto_sun)
scene.collection.objects.link(ob_auto_sun)
ob_auto_sun.rotation_euler = (0.872665, 0.174533, 0.523599)
bpy.context.view_layer.update()
